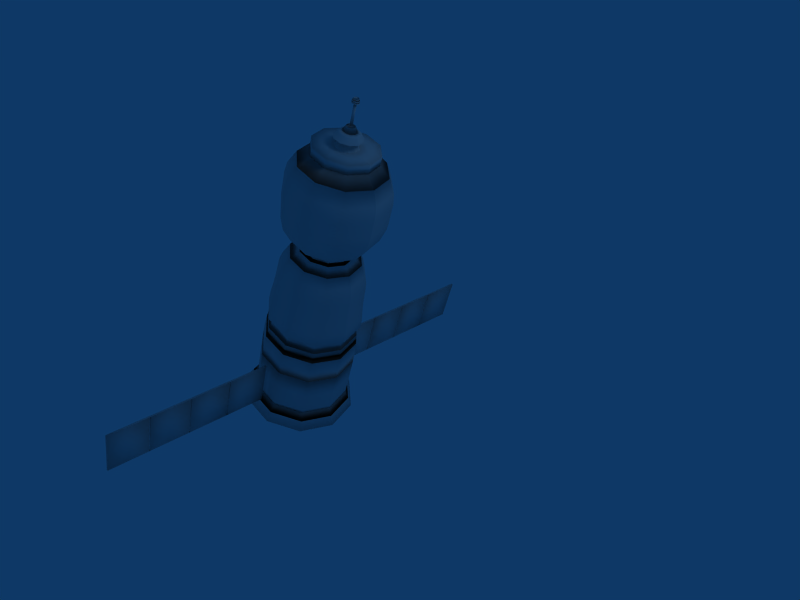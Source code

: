 # Source: soyuztma.blend  (saved by Blender 2.46.0; exported with 4.5.12 LTS)
import bpy
from mathutils import Matrix  # noqa: F401  (used for matrix-valued properties, if any)

bpy.ops.wm.read_factory_settings(use_empty=True)
scene = bpy.context.scene
scene.name = 'Scene'

# ---- collections
col_collection_1 = bpy.data.collections.new('Collection 1'); scene.collection.children.link(col_collection_1)

# ---- materials (node trees are filled in below, after node groups)
mat_material = bpy.data.materials.new('Material')
mat_material.alpha_threshold = 0.0
mat_material.roughness = 0.5
mat_material.line_color = (0.0, 0.0, 0.0, 1.0)

# ---- material node trees

# ---- world
world_world = bpy.data.worlds.new('World'); scene.world = world_world
world_world.color = (0.05656, 0.2208, 0.4)
world_world.use_sun_shadow = False
world_world.sun_shadow_jitter_overblur = 0.0
world_world.cycles.sampling_method = 'MANUAL'
world_world.cycles.sample_map_resolution = 256

# ---- cameras
cam_camera = bpy.data.cameras.new('Camera')
cam_camera.passepartout_alpha = 0.2
cam_camera.clip_end = 100.0
cam_camera.lens = 35.0
cam_camera.ortho_scale = 7.314
cam_camera.show_passepartout = False
cam_camera.show_safe_areas = True
cam_camera.dof.focus_distance = 0.0
cam_camera.dof.aperture_fstop = 128.0

# ---- lights
light_spot = bpy.data.lights.new('Spot', 'POINT')
light_spot.transmission_factor = 0.0
light_spot.cutoff_distance = 30.0
light_spot.energy = 100.0
light_spot.shadow_buffer_clip_start = 1.001
light_spot.shadow_soft_size = 1.0
light_spot.shadow_maximum_resolution = 0.006
light_spot.use_absolute_resolution = True
light_spot.cycles.use_multiple_importance_sampling = False

# ---- meshes
me_plane_002 = bpy.data.meshes.new('Plane.002')
me_plane_002.from_pydata([(-8.695, -4.39, -0.02002), (-8.695, -6.39, -0.02002), (-10.7, -6.39, -0.02002), (-10.7, -4.39, -0.02002), (-8.642, -4.39, -0.02002), (-8.642, -6.39, -0.02002), (-6.642, -6.39, -0.02002), (-6.642, -4.39, -0.02002), (-4.588, -4.39, -0.02002), (-4.588, -6.39, -0.02002), (-6.588, -6.39, -0.02002), (-6.588, -4.39, -0.02002), (-4.535, -4.39, -0.02002), (-4.535, -6.39, -0.02002), (-2.535, -6.39, -0.02002), (-2.535, -4.39, -0.02002), (-9.695, -6.39, -0.02002), (-8.695, -5.39, -0.02002), (-9.695, -4.39, -0.02002), (-10.7, -5.39, -0.02002), (-8.642, -5.39, -0.02002), (-7.642, -4.39, -0.02002), (-6.642, -5.39, -0.02002), (-7.642, -6.39, -0.02002), (-5.588, -6.39, -0.02002), (-4.588, -5.39, -0.02002), (-5.588, -4.39, -0.02002), (-6.588, -5.39, -0.02002), (-4.535, -5.39, -0.02002), (-3.535, -4.39, -0.02002), (-2.535, -5.39, -0.02002), (-3.535, -6.39, -0.02002), (-9.695, -5.39, -0.02002), (-7.642, -5.39, -0.02002), (-5.588, -5.39, -0.02002), (-3.535, -5.39, -0.02002), (-3.535, -5.39, 0.04835), (-5.588, -5.39, 0.04835), (-7.642, -5.39, 0.04835), (-9.695, -5.39, 0.04835), (-3.535, -6.39, 0.04835), (-2.535, -5.39, 0.04835), (-3.535, -4.39, 0.04835), (-4.535, -5.39, 0.04835), (-6.588, -5.39, 0.04835), (-5.588, -4.39, 0.04835), (-4.588, -5.39, 0.04835), (-5.588, -6.39, 0.04835), (-7.642, -6.39, 0.04835), (-6.642, -5.39, 0.04835), (-7.642, -4.39, 0.04835), (-8.642, -5.39, 0.04835), (-10.7, -5.39, 0.04835), (-9.695, -4.39, 0.04835), (-8.695, -5.39, 0.04835), (-9.695, -6.39, 0.04835), (-2.535, -4.39, 0.04835), (-2.535, -6.39, 0.04835), (-4.535, -6.39, 0.04835), (-4.535, -4.39, 0.04835), (-6.588, -4.39, 0.04835), (-6.588, -6.39, 0.04835), (-4.588, -6.39, 0.04835), (-4.588, -4.39, 0.04835), (-6.642, -4.39, 0.04835), (-6.642, -6.39, 0.04835), (-8.642, -6.39, 0.04835), (-8.642, -4.39, 0.04835), (-10.7, -4.39, 0.04835), (-10.7, -6.39, 0.04835), (-8.695, -6.39, 0.04835), (-8.695, -4.39, 0.04835), (4.535, -4.421, 0.04635), (4.535, -6.421, 0.04635), (2.535, -6.421, 0.04635), (2.535, -4.421, 0.04635), (4.588, -4.421, 0.04635), (4.588, -6.421, 0.04635), (6.588, -6.421, 0.04635), (6.588, -4.421, 0.04635), (8.642, -4.421, 0.04635), (8.642, -6.421, 0.04635), (6.642, -6.421, 0.04635), (6.642, -4.421, 0.04635), (8.695, -4.421, 0.04635), (8.695, -6.421, 0.04635), (10.7, -6.421, 0.04635), (10.7, -4.421, 0.04635), (3.535, -6.421, 0.04635), (4.535, -5.421, 0.04635), (3.535, -4.421, 0.04635), (2.535, -5.421, 0.04635), (4.588, -5.421, 0.04635), (5.588, -4.421, 0.04635), (6.588, -5.421, 0.04635), (5.588, -6.421, 0.04635), (7.642, -6.421, 0.04635), (8.642, -5.421, 0.04635), (7.642, -4.421, 0.04635), (6.642, -5.421, 0.04635), (8.695, -5.421, 0.04635), (9.695, -4.421, 0.04635), (10.7, -5.421, 0.04635), (9.695, -6.421, 0.04635), (3.535, -5.421, 0.04635), (5.588, -5.421, 0.04635), (7.642, -5.421, 0.04635), (9.695, -5.421, 0.04635), (9.695, -5.421, -0.02202), (7.642, -5.421, -0.02202), (5.588, -5.421, -0.02202), (3.535, -5.421, -0.02202), (9.695, -6.421, -0.02202), (10.7, -5.421, -0.02202), (9.695, -4.421, -0.02202), (8.695, -5.421, -0.02202), (6.642, -5.421, -0.02202), (7.642, -4.421, -0.02202), (8.642, -5.421, -0.02202), (7.642, -6.421, -0.02202), (5.588, -6.421, -0.02202), (6.588, -5.421, -0.02202), (5.588, -4.421, -0.02202), (4.588, -5.421, -0.02202), (2.535, -5.421, -0.02202), (3.535, -4.421, -0.02202), (4.535, -5.421, -0.02202), (3.535, -6.421, -0.02202), (10.7, -4.421, -0.02202), (10.7, -6.421, -0.02202), (8.695, -6.421, -0.02202), (8.695, -4.421, -0.02202), (6.642, -4.421, -0.02202), (6.642, -6.421, -0.02202), (8.642, -6.421, -0.02202), (8.642, -4.421, -0.02202), (6.588, -4.421, -0.02202), (6.588, -6.421, -0.02202), (4.588, -6.421, -0.02202), (4.588, -4.421, -0.02202), (2.535, -4.421, -0.02202), (2.535, -6.421, -0.02202), (4.535, -6.421, -0.02202), (4.535, -4.421, -0.02202), (-0.01386, 5.754, -0.565), (-0.01386, 5.754, -0.1339), (-0.01325, 7.246, -0.09376), (-0.01324, 7.272, 0.0008885), (-0.01332, 7.067, -0.05084), (-0.01367, 6.211, -0.1665), (-0.0133, 7.127, -0.1419), (-0.01375, 6.025, -0.275), (-0.01366, 6.241, -0.05383), (-0.01327, 7.184, -0.1273), (-0.01332, 7.067, -0.1407), (-0.01377, 5.961, -0.4115), (-0.01388, 5.703, -0.1339), (-0.01403, 5.325, -0.5718), (-0.4168, 5.325, -0.4624), (-0.1087, 5.703, -0.1082), (-0.3038, 5.961, -0.3328), (-0.1129, 7.067, -0.1137), (-0.1034, 7.184, -0.1028), (-0.05214, 6.241, -0.04338), (-0.2078, 6.025, -0.2223), (-0.1137, 7.127, -0.1147), (-0.1314, 6.211, -0.1346), (-0.0497, 7.067, -0.04096), (-0.01324, 7.272, 0.0008885), (-0.07981, 7.246, -0.07569), (-0.1086, 5.755, -0.1082), (-0.4118, 5.755, -0.4569), (-0.6578, 5.755, -0.174), (-0.1672, 5.755, -0.04076), (-0.121, 7.246, -0.02836), (-0.01324, 7.272, 0.000888), (-0.07219, 7.067, -0.0151), (-0.2042, 6.211, -0.05085), (-0.1758, 7.127, -0.04325), (-0.3277, 6.025, -0.08437), (-0.07592, 6.241, -0.01602), (-0.1592, 7.184, -0.03873), (-0.1744, 7.067, -0.04286), (-0.4831, 5.961, -0.1266), (-0.1672, 5.703, -0.04076), (-0.6657, 5.325, -0.1761), (-0.6657, 5.325, 0.1779), (-0.1672, 5.703, 0.04254), (-0.4831, 5.961, 0.1283), (-0.1744, 7.067, 0.04464), (-0.1592, 7.184, 0.04051), (-0.07592, 6.241, 0.0178), (-0.3277, 6.025, 0.08615), (-0.1758, 7.127, 0.04502), (-0.2042, 6.211, 0.05262), (-0.07219, 7.067, 0.01687), (-0.01324, 7.272, 0.000888), (-0.121, 7.246, 0.03014), (-0.1672, 5.755, 0.04254), (-0.6578, 5.755, 0.1757), (-0.4118, 5.755, 0.4587), (-0.1086, 5.755, 0.1099), (-0.07981, 7.246, 0.07746), (-0.01324, 7.272, 0.000888), (-0.0497, 7.067, 0.04274), (-0.1314, 6.211, 0.1363), (-0.1137, 7.127, 0.1164), (-0.2078, 6.025, 0.2241), (-0.05214, 6.241, 0.04515), (-0.1034, 7.184, 0.1046), (-0.1129, 7.067, 0.1154), (-0.3038, 5.961, 0.3346), (-0.1087, 5.703, 0.1099), (-0.4168, 5.325, 0.4642), (-0.01403, 5.325, 0.5736), (-0.01388, 5.703, 0.1357), (-0.01377, 5.961, 0.4133), (-0.01332, 7.067, 0.1425), (-0.01327, 7.184, 0.1291), (-0.01366, 6.241, 0.05561), (-0.01375, 6.025, 0.2768), (-0.0133, 7.127, 0.1437), (-0.01367, 6.211, 0.1683), (-0.01332, 7.067, 0.05262), (-0.01324, 7.272, 0.000888), (-0.01325, 7.246, 0.09554), (-0.01386, 5.754, 0.1357), (-0.01386, 5.754, 0.5667), (0.3841, 5.754, 0.4587), (0.08093, 5.754, 0.1099), (0.05332, 7.246, 0.07746), (-0.01324, 7.272, 0.000888), (0.02306, 7.067, 0.04274), (0.1041, 6.21, 0.1363), (0.08714, 7.127, 0.1164), (0.1803, 6.025, 0.2241), (0.02482, 6.241, 0.04516), (0.0769, 7.184, 0.1046), (0.08625, 7.067, 0.1154), (0.2763, 5.961, 0.3346), (0.08091, 5.703, 0.1099), (0.3887, 5.325, 0.4642), (0.6377, 5.325, 0.1779), (0.1395, 5.703, 0.04254), (0.4556, 5.961, 0.1283), (0.1478, 7.067, 0.04464), (0.1326, 7.184, 0.04051), (0.0486, 6.241, 0.0178), (0.3002, 6.025, 0.08615), (0.1492, 7.127, 0.04502), (0.1768, 6.21, 0.05262), (0.04554, 7.067, 0.01687), (-0.01324, 7.272, 0.0008885), (0.09446, 7.246, 0.03014), (0.1395, 5.754, 0.04254), (0.63, 5.754, 0.1757), (0.63, 5.754, -0.174), (0.1395, 5.754, -0.04076), (0.09446, 7.246, -0.02836), (-0.01324, 7.272, 0.0008885), (0.04554, 7.067, -0.0151), (0.1768, 6.21, -0.05085), (0.1492, 7.127, -0.04325), (0.3002, 6.025, -0.08437), (0.04861, 6.241, -0.01602), (0.1326, 7.184, -0.03873), (0.1478, 7.067, -0.04286), (0.4556, 5.961, -0.1266), (0.1395, 5.703, -0.04076), (0.6377, 5.325, -0.1761), (0.3887, 5.325, -0.4624), (0.08091, 5.703, -0.1082), (0.2763, 5.961, -0.3328), (0.08625, 7.067, -0.1137), (0.0769, 7.184, -0.1028), (0.02482, 6.241, -0.04338), (0.1803, 6.025, -0.2223), (0.08714, 7.127, -0.1147), (0.1041, 6.21, -0.1346), (0.02306, 7.067, -0.04096), (-0.01324, 7.272, 0.0008889), (0.05332, 7.246, -0.07569), (0.08093, 5.754, -0.1082), (0.3841, 5.754, -0.4569), (-0.01386, 5.754, -0.565), (-0.01386, 5.754, -0.1339), (-0.01325, 7.246, -0.09376), (-0.01324, 7.272, 0.0008885), (-0.01332, 7.067, -0.05084), (-0.01367, 6.211, -0.1665), (-0.0133, 7.127, -0.1419), (-0.01375, 6.025, -0.275), (-0.01366, 6.241, -0.05383), (-0.01327, 7.184, -0.1273), (-0.01332, 7.067, -0.1407), (-0.01377, 5.961, -0.4115), (-0.01388, 5.703, -0.1339), (-0.01403, 5.325, -0.5718), (-0.0141, -2.889, -1.884), (-0.01429, -3.364, -1.945), (-0.0145, -3.873, -1.991), (-0.01471, -4.399, -2.0), (-0.01508, -5.297, -2.003), (-0.01543, -6.157, -2.0), (-0.01549, -6.306, -1.991), (-0.01562, -6.64, -2.183), (-0.01579, -7.04, -2.387), (-0.01579, -7.05, -2.162), (-0.01582, -7.133, -2.154), (-0.01588, -7.268, -1.954), (-0.01588, -7.272, 1.192e-07), (-0.01392, -2.444, 1.192e-07), (-0.01391, -2.435, -0.5727), (-0.01392, -2.444, -1.074), (-0.01391, -2.44, -1.723), (-1.225, -2.44, -1.394), (-0.7694, -2.444, -0.869), (-0.4167, -2.435, -0.4633), (-1.39, -7.267, -1.581), (-1.531, -7.133, -1.743), (-1.536, -7.05, -1.749), (-1.694, -7.039, -1.931), (-1.551, -6.64, -1.766), (-1.415, -6.306, -1.61), (-1.422, -6.156, -1.618), (-1.424, -5.296, -1.621), (-1.421, -4.398, -1.618), (-1.414, -3.873, -1.61), (-1.382, -3.363, -1.573), (-1.339, -2.888, -1.524), (-2.158, -2.888, -0.5823), (-2.227, -3.363, -0.6009), (-2.28, -3.873, -0.6151), (-2.29, -4.398, -0.618), (-2.295, -5.296, -0.6191), (-2.291, -6.156, -0.618), (-2.281, -6.306, -0.6151), (-2.5, -6.64, -0.6747), (-2.732, -7.039, -0.7375), (-2.476, -7.049, -0.6681), (-2.467, -7.133, -0.6656), (-2.239, -7.267, -0.6037), (-0.6656, -2.435, -0.177), (-1.236, -2.444, -0.3319), (-1.974, -2.44, -0.5323), (-1.974, -2.44, 0.5323), (-1.236, -2.444, 0.3319), (-0.6656, -2.435, 0.177), (-2.239, -7.267, 0.6037), (-2.467, -7.133, 0.6656), (-2.476, -7.049, 0.6681), (-2.732, -7.039, 0.7375), (-2.5, -6.64, 0.6747), (-2.281, -6.306, 0.6151), (-2.291, -6.156, 0.6179), (-2.295, -5.296, 0.6191), (-2.29, -4.398, 0.6179), (-2.28, -3.873, 0.6151), (-2.227, -3.363, 0.6009), (-2.158, -2.888, 0.5823), (-1.339, -2.888, 1.524), (-1.382, -3.363, 1.573), (-1.414, -3.873, 1.61), (-1.421, -4.398, 1.618), (-1.424, -5.296, 1.621), (-1.422, -6.156, 1.618), (-1.415, -6.306, 1.61), (-1.551, -6.64, 1.766), (-1.694, -7.039, 1.931), (-1.536, -7.05, 1.749), (-1.531, -7.133, 1.743), (-1.39, -7.267, 1.581), (-0.4167, -2.435, 0.4633), (-0.7694, -2.444, 0.869), (-1.225, -2.44, 1.394), (-0.01393, -2.44, 1.723), (-0.01393, -2.444, 1.074), (-0.01392, -2.435, 0.5727), (-0.01589, -7.268, 1.954), (-0.01583, -7.133, 2.154), (-0.0158, -7.05, 2.162), (-0.0158, -7.04, 2.387), (-0.01563, -6.64, 2.183), (-0.0155, -6.306, 1.991), (-0.01544, -6.157, 2.0), (-0.01509, -5.297, 2.003), (-0.01472, -4.399, 2.0), (-0.01451, -3.873, 1.991), (-0.0143, -3.364, 1.945), (-0.01411, -2.889, 1.884), (1.311, -2.889, 1.524), (1.353, -3.364, 1.573), (1.385, -3.874, 1.61), (1.392, -4.399, 1.618), (1.394, -5.297, 1.621), (1.391, -6.157, 1.618), (1.384, -6.307, 1.61), (1.52, -6.641, 1.766), (1.663, -7.04, 1.931), (1.505, -7.05, 1.749), (1.499, -7.134, 1.743), (1.358, -7.268, 1.581), (0.3889, -2.435, 0.4633), (0.7415, -2.445, 0.869), (1.198, -2.44, 1.394), (1.946, -2.441, 0.5323), (1.208, -2.445, 0.3319), (0.6378, -2.435, 0.177), (2.207, -7.269, 0.6037), (2.435, -7.134, 0.6656), (2.445, -7.051, 0.6681), (2.7, -7.041, 0.7375), (2.469, -6.641, 0.6747), (2.25, -6.307, 0.6151), (2.26, -6.157, 0.618), (2.265, -5.297, 0.6191), (2.261, -4.4, 0.618), (2.251, -3.874, 0.6151), (2.199, -3.364, 0.6009), (2.13, -2.889, 0.5823), (2.13, -2.889, -0.5823), (2.199, -3.364, -0.6009), (2.251, -3.874, -0.6151), (2.261, -4.4, -0.6179), (2.265, -5.297, -0.6191), (2.26, -6.157, -0.6179), (2.25, -6.307, -0.6151), (2.469, -6.641, -0.6747), (2.7, -7.041, -0.7375), (2.445, -7.051, -0.6681), (2.435, -7.134, -0.6656), (2.207, -7.269, -0.6037), (0.6378, -2.435, -0.177), (1.208, -2.445, -0.3319), (1.946, -2.441, -0.5323), (1.198, -2.44, -1.394), (0.7415, -2.445, -0.869), (0.3889, -2.435, -0.4633), (1.358, -7.268, -1.581), (1.499, -7.134, -1.743), (1.505, -7.05, -1.749), (1.663, -7.04, -1.931), (1.52, -6.641, -1.766), (1.384, -6.307, -1.61), (1.391, -6.157, -1.618), (1.394, -5.297, -1.621), (1.392, -4.399, -1.618), (1.385, -3.874, -1.61), (1.353, -3.364, -1.573), (1.311, -2.889, -1.524), (-0.0141, -2.889, -1.884), (-0.01429, -3.364, -1.945), (-0.0145, -3.873, -1.991), (-0.01471, -4.399, -2.0), (-0.01508, -5.297, -2.003), (-0.01543, -6.157, -2.0), (-0.01549, -6.306, -1.991), (-0.01562, -6.64, -2.183), (-0.01579, -7.04, -2.387), (-0.01579, -7.05, -2.162), (-0.01582, -7.133, -2.154), (-0.01588, -7.268, -1.954), (-0.01391, -2.435, -0.5727), (-0.01392, -2.444, -1.074), (-0.01391, -2.44, -1.723), (-0.01325, 0.6396, -1.445), (-0.01343, 0.2132, -1.662), (-0.01357, -0.1401, -1.773), (-0.0137, -0.4683, -1.8), (-0.01396, -1.1, -1.837), (-0.01414, -1.55, -1.883), (-0.0143, -1.944, -1.94), (-0.01448, -2.381, -1.963), (-0.01457, -2.591, -1.745), (-0.01462, -2.724, -1.168), (-0.01465, -2.801, -0.681), (-0.01466, -2.812, -0.2689), (-0.01466, -2.816, -0.002487), (-0.013, 1.281, -0.002487), (-0.01299, 1.293, -0.8358), (-0.01307, 1.083, -0.8644), (-0.01314, 0.923, -1.102), (-0.7861, 0.9232, -0.8917), (-0.6192, 1.083, -0.6998), (-0.599, 1.293, -0.6766), (-0.202, -2.812, -0.218), (-0.4918, -2.801, -0.5514), (-0.8345, -2.724, -0.9456), (-1.24, -2.59, -1.413), (-1.393, -2.38, -1.588), (-1.377, -1.944, -1.57), (-1.337, -1.549, -1.524), (-1.304, -1.1, -1.487), (-1.278, -0.4679, -1.457), (-1.259, -0.1398, -1.435), (-1.181, 0.2135, -1.345), (-1.028, 0.6399, -1.17), (-1.655, 0.6401, -0.4483), (-1.902, 0.2137, -0.5154), (-2.028, -0.1396, -0.5496), (-2.059, -0.4677, -0.5579), (-2.102, -1.1, -0.5695), (-2.154, -1.549, -0.5837), (-2.219, -1.944, -0.6011), (-2.245, -2.38, -0.6082), (-1.998, -2.59, -0.5411), (-1.341, -2.724, -0.3627), (-0.7867, -2.801, -0.2121), (-0.3178, -2.812, -0.08482), (-0.9612, 1.293, -0.26), (-0.9938, 1.083, -0.2688), (-1.264, 0.9233, -0.3421), (-1.264, 0.9233, 0.3371), (-0.9938, 1.083, 0.2638), (-0.9612, 1.293, 0.255), (-0.3178, -2.812, 0.07984), (-0.7867, -2.801, 0.2072), (-1.341, -2.724, 0.3578), (-1.998, -2.59, 0.5361), (-2.245, -2.38, 0.6032), (-2.219, -1.944, 0.5961), (-2.154, -1.549, 0.5787), (-2.102, -1.1, 0.5645), (-2.059, -0.4677, 0.5529), (-2.028, -0.1396, 0.5446), (-1.902, 0.2137, 0.5105), (-1.655, 0.6401, 0.4434), (-1.028, 0.6399, 1.165), (-1.181, 0.2135, 1.34), (-1.259, -0.1398, 1.43), (-1.278, -0.4679, 1.452), (-1.304, -1.1, 1.482), (-1.337, -1.549, 1.519), (-1.377, -1.944, 1.565), (-1.393, -2.38, 1.583), (-1.24, -2.59, 1.408), (-0.8345, -2.724, 0.9406), (-0.4918, -2.801, 0.5464), (-0.202, -2.812, 0.2131), (-0.599, 1.293, 0.6717), (-0.6192, 1.083, 0.6948), (-0.7861, 0.9232, 0.8867), (-0.01314, 0.923, 1.097), (-0.01308, 1.083, 0.8594), (-0.01299, 1.293, 0.8308), (-0.01466, -2.812, 0.2639), (-0.01466, -2.801, 0.676), (-0.01463, -2.724, 1.163), (-0.01458, -2.591, 1.74), (-0.01449, -2.381, 1.958), (-0.01431, -1.944, 1.935), (-0.01415, -1.55, 1.878), (-0.01397, -1.1, 1.832), (-0.01371, -0.4683, 1.795), (-0.01358, -0.1401, 1.768), (-0.01343, 0.2132, 1.657), (-0.01326, 0.6396, 1.44), (1.001, 0.6393, 1.165), (1.154, 0.2129, 1.34), (1.231, -0.1405, 1.43), (1.25, -0.4686, 1.452), (1.276, -1.101, 1.482), (1.309, -1.55, 1.519), (1.348, -1.945, 1.565), (1.364, -2.381, 1.583), (1.211, -2.591, 1.408), (0.8052, -2.725, 0.9406), (0.4625, -2.801, 0.5464), (0.1727, -2.812, 0.2131), (0.573, 1.293, 0.6717), (0.5931, 1.083, 0.6948), (0.7598, 0.9227, 0.8867), (1.238, 0.9226, 0.3371), (0.9677, 1.083, 0.2638), (0.9352, 1.293, 0.255), (0.2885, -2.812, 0.07985), (0.7574, -2.802, 0.2072), (1.312, -2.725, 0.3578), (1.969, -2.591, 0.5361), (2.216, -2.381, 0.6032), (2.19, -1.945, 0.5961), (2.126, -1.55, 0.5787), (2.074, -1.101, 0.5645), (2.032, -0.4688, 0.5529), (2.001, -0.1407, 0.5446), (1.875, 0.2127, 0.5105), (1.629, 0.6391, 0.4434), (1.629, 0.6391, -0.4483), (1.875, 0.2127, -0.5154), (2.001, -0.1407, -0.5496), (2.032, -0.4688, -0.5579), (2.074, -1.101, -0.5695), (2.126, -1.55, -0.5837), (2.19, -1.945, -0.6011), (2.216, -2.381, -0.6082), (1.969, -2.591, -0.5411), (1.312, -2.725, -0.3627), (0.7574, -2.802, -0.2121), (0.2885, -2.812, -0.08482), (0.9352, 1.293, -0.26), (0.9677, 1.083, -0.2688), (1.238, 0.9226, -0.3421), (0.7598, 0.9227, -0.8917), (0.5931, 1.083, -0.6998), (0.5731, 1.293, -0.6766), (0.1727, -2.812, -0.218), (0.4625, -2.801, -0.5514), (0.8052, -2.725, -0.9456), (1.211, -2.591, -1.413), (1.364, -2.381, -1.588), (1.348, -1.945, -1.57), (1.309, -1.55, -1.524), (1.276, -1.101, -1.487), (1.25, -0.4686, -1.457), (1.231, -0.1405, -1.435), (1.154, 0.2129, -1.345), (1.001, 0.6393, -1.17), (-0.01325, 0.6396, -1.445), (-0.01343, 0.2132, -1.662), (-0.01357, -0.1401, -1.773), (-0.0137, -0.4683, -1.8), (-0.01396, -1.1, -1.837), (-0.01414, -1.55, -1.883), (-0.0143, -1.944, -1.94), (-0.01448, -2.381, -1.963), (-0.01457, -2.591, -1.745), (-0.01462, -2.724, -1.168), (-0.01465, -2.801, -0.681), (-0.01466, -2.812, -0.2689), (-0.01299, 1.293, -0.8358), (-0.01307, 1.083, -0.8644), (-0.01314, 0.923, -1.102), (-0.01161, 4.665, -1.696), (-0.01183, 4.121, -1.975), (-0.01202, 3.665, -2.046), (-0.0121, 3.466, -2.038), (-0.01236, 2.834, -2.044), (-0.01247, 2.563, -2.025), (-0.01269, 2.002, -1.871), (-0.01291, 1.485, -1.526), (-0.01306, 1.117, -1.025), (-0.01309, 1.04, -0.9304), (-0.01318, 0.807, -0.936), (-0.01318, 0.8095, -0.465), (-0.01318, 0.8107, 0.01273), (-0.01131, 5.419, 0.01273), (-0.0113, 5.424, -0.5941), (-0.01131, 5.415, -1.272), (-0.01146, 5.044, -1.271), (-0.9143, 5.044, -1.026), (-0.915, 5.415, -1.027), (-0.4381, 5.424, -0.4782), (-0.3491, 0.8096, -0.3737), (-0.6804, 0.8072, -0.7548), (-0.6764, 1.04, -0.7503), (-0.7426, 1.117, -0.8265), (-1.095, 1.485, -1.232), (-1.338, 2.003, -1.511), (-1.446, 2.563, -1.636), (-1.459, 2.834, -1.651), (-1.454, 3.467, -1.646), (-1.46, 3.666, -1.653), (-1.41, 4.121, -1.595), (-1.213, 4.665, -1.369), (-1.956, 4.666, -0.5152), (-2.274, 4.121, -0.6015), (-2.354, 3.666, -0.6234), (-2.345, 3.467, -0.6209), (-2.353, 2.834, -0.6228), (-2.331, 2.563, -0.617), (-2.156, 2.003, -0.5694), (-1.764, 1.485, -0.4627), (-1.193, 1.117, -0.3078), (-1.086, 1.04, -0.2787), (-1.093, 0.8073, -0.2805), (-0.5568, 0.8097, -0.1349), (-0.7019, 5.424, -0.1748), (-1.474, 5.415, -0.3844), (-1.472, 5.044, -0.384), (-1.472, 5.044, 0.4094), (-1.474, 5.415, 0.4098), (-0.7019, 5.424, 0.2003), (-0.5568, 0.8097, 0.1603), (-1.093, 0.8073, 0.3059), (-1.086, 1.04, 0.3042), (-1.193, 1.117, 0.3333), (-1.764, 1.485, 0.4882), (-2.156, 2.003, 0.5949), (-2.331, 2.563, 0.6425), (-2.353, 2.834, 0.6483), (-2.345, 3.467, 0.6463), (-2.354, 3.666, 0.6489), (-2.274, 4.121, 0.627), (-1.956, 4.666, 0.5406), (-1.213, 4.665, 1.395), (-1.41, 4.121, 1.621), (-1.46, 3.666, 1.678), (-1.454, 3.467, 1.672), (-1.459, 2.834, 1.677), (-1.446, 2.563, 1.661), (-1.338, 2.003, 1.537), (-1.095, 1.485, 1.257), (-0.7426, 1.117, 0.8519), (-0.6764, 1.04, 0.7758), (-0.6804, 0.8072, 0.7803), (-0.3491, 0.8096, 0.3992), (-0.4381, 5.424, 0.5037), (-0.915, 5.415, 1.052), (-0.9143, 5.044, 1.051), (-0.01146, 5.044, 1.296), (-0.01131, 5.415, 1.298), (-0.01131, 5.424, 0.6196), (-0.01319, 0.8095, 0.4904), (-0.01319, 0.807, 0.9615), (-0.01309, 1.04, 0.9559), (-0.01306, 1.117, 1.05), (-0.01291, 1.485, 1.551), (-0.0127, 2.002, 1.897), (-0.01247, 2.563, 2.051), (-0.01236, 2.834, 2.069), (-0.01211, 3.466, 2.063), (-0.01203, 3.665, 2.071), (-0.01184, 4.121, 2.0), (-0.01162, 4.665, 1.721), (1.19, 4.665, 1.395), (1.386, 4.12, 1.621), (1.436, 3.665, 1.678), (1.43, 3.466, 1.672), (1.434, 2.833, 1.677), (1.421, 2.562, 1.661), (1.312, 2.002, 1.537), (1.069, 1.484, 1.257), (0.7165, 1.116, 0.8519), (0.6502, 1.039, 0.7758), (0.654, 0.8068, 0.7803), (0.3228, 0.8095, 0.3992), (0.4155, 5.424, 0.5037), (0.8924, 5.415, 1.052), (0.8913, 5.044, 1.051), (1.449, 5.043, 0.4094), (1.451, 5.415, 0.4098), (0.6792, 5.423, 0.2003), (0.5304, 0.8094, 0.1604), (1.066, 0.8067, 0.3059), (1.06, 1.039, 0.3042), (1.167, 1.116, 0.3333), (1.738, 1.484, 0.4882), (2.131, 2.002, 0.5949), (2.307, 2.562, 0.6425), (2.328, 2.833, 0.6483), (2.321, 3.465, 0.6463), (2.33, 3.665, 0.6489), (2.25, 4.12, 0.627), (1.932, 4.664, 0.5406), (1.932, 4.664, -0.5152), (2.25, 4.12, -0.6015), (2.33, 3.665, -0.6234), (2.321, 3.465, -0.6209), (2.328, 2.833, -0.6228), (2.307, 2.562, -0.617), (2.131, 2.002, -0.5694), (1.738, 1.484, -0.4627), (1.167, 1.116, -0.3078), (1.06, 1.039, -0.2787), (1.066, 0.8067, -0.2804), (0.5304, 0.8094, -0.1349), (0.6792, 5.423, -0.1748), (1.451, 5.415, -0.3844), (1.449, 5.043, -0.384), (0.8913, 5.044, -1.026), (0.8924, 5.415, -1.027), (0.4155, 5.424, -0.4782), (0.3228, 0.8095, -0.3737), (0.6541, 0.8068, -0.7548), (0.6502, 1.039, -0.7503), (0.7165, 1.116, -0.8265), (1.069, 1.484, -1.232), (1.312, 2.002, -1.511), (1.421, 2.562, -1.636), (1.434, 2.833, -1.651), (1.43, 3.466, -1.646), (1.436, 3.665, -1.653), (1.386, 4.12, -1.595), (1.19, 4.665, -1.369), (-0.01161, 4.665, -1.696), (-0.01183, 4.121, -1.975), (-0.01202, 3.665, -2.046), (-0.0121, 3.466, -2.038), (-0.01236, 2.834, -2.044), (-0.01247, 2.563, -2.025), (-0.01269, 2.002, -1.871), (-0.0129, 1.485, -1.526), (-0.01306, 1.117, -1.025), (-0.01309, 1.04, -0.9304), (-0.01318, 0.807, -0.936), (-0.01318, 0.8095, -0.465), (-0.0113, 5.424, -0.5941), (-0.01131, 5.415, -1.272), (-0.01146, 5.044, -1.271)], [], [(18, 3, 19, 32), (0, 18, 32, 17), (32, 19, 2, 16), (17, 32, 16, 1), (21, 4, 20, 33), (7, 21, 33, 22), (33, 20, 5, 23), (22, 33, 23, 6), (26, 11, 27, 34), (8, 26, 34, 25), (34, 27, 10, 24), (25, 34, 24, 9), (29, 12, 28, 35), (15, 29, 35, 30), (35, 28, 13, 31), (30, 35, 31, 14), (14, 31, 40, 57), (31, 13, 58, 40), (15, 30, 41, 56), (30, 14, 57, 41), (29, 15, 56, 42), (12, 29, 42, 59), (28, 12, 59, 43), (13, 28, 43, 58), (27, 11, 60, 44), (10, 27, 44, 61), (11, 26, 45, 60), (26, 8, 63, 45), (8, 25, 46, 63), (25, 9, 62, 46), (24, 10, 61, 47), (9, 24, 47, 62), (6, 23, 48, 65), (23, 5, 66, 48), (7, 22, 49, 64), (22, 6, 65, 49), (21, 7, 64, 50), (4, 21, 50, 67), (5, 20, 51, 66), (20, 4, 67, 51), (19, 3, 68, 52), (2, 19, 52, 69), (3, 18, 53, 68), (18, 0, 71, 53), (17, 1, 70, 54), (0, 17, 54, 71), (16, 2, 69, 55), (1, 16, 55, 70), (52, 68, 53, 39), (39, 53, 71, 54), (69, 52, 39, 55), (55, 39, 54, 70), (51, 67, 50, 38), (38, 50, 64, 49), (66, 51, 38, 48), (48, 38, 49, 65), (44, 60, 45, 37), (37, 45, 63, 46), (61, 44, 37, 47), (47, 37, 46, 62), (43, 59, 42, 36), (36, 42, 56, 41), (58, 43, 36, 40), (40, 36, 41, 57), (1, 70, 66, 5), (17, 20, 51, 54), (0, 4, 67, 71), (7, 11, 60, 64), (22, 27, 44, 49), (6, 10, 61, 65), (9, 13, 58, 62), (25, 28, 43, 46), (8, 12, 59, 63), (135, 131, 84, 80), (118, 115, 100, 97), (134, 130, 85, 81), (137, 133, 82, 78), (121, 116, 99, 94), (136, 132, 83, 79), (143, 139, 76, 72), (126, 123, 92, 89), (142, 73, 77, 138), (103, 107, 102, 86), (85, 100, 107, 103), (107, 101, 87, 102), (100, 84, 101, 107), (96, 106, 97, 81), (82, 99, 106, 96), (106, 98, 80, 97), (99, 83, 98, 106), (95, 105, 94, 78), (77, 92, 105, 95), (105, 93, 79, 94), (92, 76, 93, 105), (88, 104, 89, 73), (74, 91, 104, 88), (104, 90, 72, 89), (91, 75, 90, 104), (142, 127, 88, 73), (127, 141, 74, 88), (143, 126, 89, 72), (126, 142, 73, 89), (125, 143, 72, 90), (140, 125, 90, 75), (141, 124, 91, 74), (124, 140, 75, 91), (123, 139, 76, 92), (138, 123, 92, 77), (139, 122, 93, 76), (122, 136, 79, 93), (121, 137, 78, 94), (136, 121, 94, 79), (120, 138, 77, 95), (137, 120, 95, 78), (134, 119, 96, 81), (119, 133, 82, 96), (118, 134, 81, 97), (135, 118, 97, 80), (117, 135, 80, 98), (132, 117, 98, 83), (133, 116, 99, 82), (116, 132, 83, 99), (130, 115, 100, 85), (115, 131, 84, 100), (131, 114, 101, 84), (114, 128, 87, 101), (113, 129, 86, 102), (128, 113, 102, 87), (112, 130, 85, 103), (129, 112, 103, 86), (113, 108, 112, 129), (108, 115, 130, 112), (128, 114, 108, 113), (114, 131, 115, 108), (118, 109, 119, 134), (109, 116, 133, 119), (135, 117, 109, 118), (117, 132, 116, 109), (121, 110, 120, 137), (110, 123, 138, 120), (136, 122, 110, 121), (122, 139, 123, 110), (126, 111, 127, 142), (111, 124, 141, 127), (143, 125, 111, 126), (125, 140, 124, 111), (157, 156, 159, 158), (156, 145, 170, 159), (151, 155, 160, 164), (155, 144, 171, 160), (154, 150, 165, 161), (154, 148, 167, 161), (153, 150, 165, 162), (153, 146, 169, 162), (152, 149, 166, 163), (152, 148, 167, 163), (151, 149, 166, 164), (147, 146, 169, 168), (145, 144, 171, 170), (170, 171, 172, 173), (168, 169, 174, 175), (164, 166, 177, 179), (163, 167, 176, 180), (163, 166, 177, 180), (162, 169, 174, 181), (162, 165, 178, 181), (161, 167, 176, 182), (161, 165, 178, 182), (160, 171, 172, 183), (164, 160, 183, 179), (159, 170, 173, 184), (158, 159, 184, 185), (185, 184, 187, 186), (184, 173, 198, 187), (179, 183, 188, 192), (183, 172, 199, 188), (182, 178, 193, 189), (182, 176, 195, 189), (181, 178, 193, 190), (181, 174, 197, 190), (180, 177, 194, 191), (180, 176, 195, 191), (179, 177, 194, 192), (175, 174, 197, 196), (173, 172, 199, 198), (198, 199, 200, 201), (196, 197, 202, 203), (192, 194, 205, 207), (191, 195, 204, 208), (191, 194, 205, 208), (190, 197, 202, 209), (190, 193, 206, 209), (189, 195, 204, 210), (189, 193, 206, 210), (188, 199, 200, 211), (192, 188, 211, 207), (187, 198, 201, 212), (186, 187, 212, 213), (213, 212, 215, 214), (212, 201, 226, 215), (207, 211, 216, 220), (211, 200, 227, 216), (210, 206, 221, 217), (210, 204, 223, 217), (209, 206, 221, 218), (209, 202, 225, 218), (208, 205, 222, 219), (208, 204, 223, 219), (207, 205, 222, 220), (203, 202, 225, 224), (201, 200, 227, 226), (226, 227, 228, 229), (224, 225, 230, 231), (220, 222, 233, 235), (219, 223, 232, 236), (219, 222, 233, 236), (218, 225, 230, 237), (218, 221, 234, 237), (217, 223, 232, 238), (217, 221, 234, 238), (216, 227, 228, 239), (220, 216, 239, 235), (215, 226, 229, 240), (214, 215, 240, 241), (241, 240, 243, 242), (240, 229, 254, 243), (235, 239, 244, 248), (239, 228, 255, 244), (238, 234, 249, 245), (238, 232, 251, 245), (237, 234, 249, 246), (237, 230, 253, 246), (236, 233, 250, 247), (236, 232, 251, 247), (235, 233, 250, 248), (231, 230, 253, 252), (229, 228, 255, 254), (254, 255, 256, 257), (252, 253, 258, 259), (248, 250, 261, 263), (247, 251, 260, 264), (247, 250, 261, 264), (246, 253, 258, 265), (246, 249, 262, 265), (245, 251, 260, 266), (245, 249, 262, 266), (244, 255, 256, 267), (248, 244, 267, 263), (243, 254, 257, 268), (242, 243, 268, 269), (269, 268, 271, 270), (268, 257, 282, 271), (263, 267, 272, 276), (267, 256, 283, 272), (266, 262, 277, 273), (266, 260, 279, 273), (265, 262, 277, 274), (265, 258, 281, 274), (264, 261, 278, 275), (264, 260, 279, 275), (263, 261, 278, 276), (259, 258, 281, 280), (257, 256, 283, 282), (282, 283, 284, 285), (280, 281, 286, 287), (276, 278, 289, 291), (275, 279, 288, 292), (275, 278, 289, 292), (274, 281, 286, 293), (274, 277, 290, 293), (273, 279, 288, 294), (273, 277, 290, 294), (272, 283, 284, 295), (276, 272, 295, 291), (271, 282, 285, 296), (270, 271, 296, 297), (314, 298, 329, 315), (314, 313, 316, 315), (313, 312, 317, 316), (312, 311, 317), (310, 309, 318), (309, 308, 319, 318), (308, 307, 320, 319), (307, 306, 321, 320), (306, 305, 322, 321), (304, 305, 322, 323), (304, 303, 324, 323), (303, 302, 325, 324), (302, 301, 326, 325), (300, 301, 326, 327), (299, 300, 327, 328), (299, 298, 329, 328), (328, 329, 330, 331), (328, 327, 332, 331), (327, 326, 333, 332), (325, 326, 333, 334), (324, 325, 334, 335), (323, 324, 335, 336), (323, 322, 337, 336), (321, 322, 337, 338), (320, 321, 338, 339), (319, 320, 339, 340), (318, 319, 340, 341), (310, 318, 341), (317, 311, 342), (316, 317, 342, 343), (315, 316, 343, 344), (315, 329, 330, 344), (344, 330, 359, 345), (344, 343, 346, 345), (343, 342, 347, 346), (342, 311, 347), (310, 341, 348), (341, 340, 349, 348), (340, 339, 350, 349), (339, 338, 351, 350), (338, 337, 352, 351), (336, 337, 352, 353), (336, 335, 354, 353), (335, 334, 355, 354), (334, 333, 356, 355), (332, 333, 356, 357), (331, 332, 357, 358), (331, 330, 359, 358), (358, 359, 360, 361), (358, 357, 362, 361), (357, 356, 363, 362), (355, 356, 363, 364), (354, 355, 364, 365), (353, 354, 365, 366), (353, 352, 367, 366), (351, 352, 367, 368), (350, 351, 368, 369), (349, 350, 369, 370), (348, 349, 370, 371), (310, 348, 371), (347, 311, 372), (346, 347, 372, 373), (345, 346, 373, 374), (345, 359, 360, 374), (374, 360, 389, 375), (374, 373, 376, 375), (373, 372, 377, 376), (372, 311, 377), (310, 371, 378), (371, 370, 379, 378), (370, 369, 380, 379), (369, 368, 381, 380), (368, 367, 382, 381), (366, 367, 382, 383), (366, 365, 384, 383), (365, 364, 385, 384), (364, 363, 386, 385), (362, 363, 386, 387), (361, 362, 387, 388), (361, 360, 389, 388), (388, 389, 390, 391), (388, 387, 392, 391), (387, 386, 393, 392), (385, 386, 393, 394), (384, 385, 394, 395), (383, 384, 395, 396), (383, 382, 397, 396), (381, 382, 397, 398), (380, 381, 398, 399), (379, 380, 399, 400), (378, 379, 400, 401), (310, 378, 401), (377, 311, 402), (376, 377, 402, 403), (375, 376, 403, 404), (375, 389, 390, 404), (404, 390, 419, 405), (404, 403, 406, 405), (403, 402, 407, 406), (402, 311, 407), (310, 401, 408), (401, 400, 409, 408), (400, 399, 410, 409), (399, 398, 411, 410), (398, 397, 412, 411), (396, 397, 412, 413), (396, 395, 414, 413), (395, 394, 415, 414), (394, 393, 416, 415), (392, 393, 416, 417), (391, 392, 417, 418), (391, 390, 419, 418), (418, 419, 420, 421), (418, 417, 422, 421), (417, 416, 423, 422), (415, 416, 423, 424), (414, 415, 424, 425), (413, 414, 425, 426), (413, 412, 427, 426), (411, 412, 427, 428), (410, 411, 428, 429), (409, 410, 429, 430), (408, 409, 430, 431), (310, 408, 431), (407, 311, 432), (406, 407, 432, 433), (405, 406, 433, 434), (405, 419, 420, 434), (434, 420, 449, 435), (434, 433, 436, 435), (433, 432, 437, 436), (432, 311, 437), (310, 431, 438), (431, 430, 439, 438), (430, 429, 440, 439), (429, 428, 441, 440), (428, 427, 442, 441), (426, 427, 442, 443), (426, 425, 444, 443), (425, 424, 445, 444), (424, 423, 446, 445), (422, 423, 446, 447), (421, 422, 447, 448), (421, 420, 449, 448), (448, 449, 450, 451), (448, 447, 452, 451), (447, 446, 453, 452), (445, 446, 453, 454), (444, 445, 454, 455), (443, 444, 455, 456), (443, 442, 457, 456), (441, 442, 457, 458), (440, 441, 458, 459), (439, 440, 459, 460), (438, 439, 460, 461), (310, 438, 461), (437, 311, 462), (436, 437, 462, 463), (435, 436, 463, 464), (435, 449, 450, 464), (481, 465, 496, 482), (481, 480, 483, 482), (480, 479, 484, 483), (479, 478, 484), (477, 476, 485), (476, 475, 486, 485), (475, 474, 487, 486), (474, 473, 488, 487), (473, 472, 489, 488), (472, 471, 490, 489), (471, 470, 491, 490), (470, 469, 492, 491), (469, 468, 493, 492), (468, 467, 494, 493), (467, 466, 495, 494), (466, 465, 496, 495), (495, 496, 497, 498), (494, 495, 498, 499), (493, 494, 499, 500), (492, 493, 500, 501), (491, 492, 501, 502), (490, 491, 502, 503), (489, 490, 503, 504), (488, 489, 504, 505), (487, 488, 505, 506), (486, 487, 506, 507), (485, 486, 507, 508), (477, 485, 508), (484, 478, 509), (483, 484, 509, 510), (482, 483, 510, 511), (482, 496, 497, 511), (511, 497, 526, 512), (511, 510, 513, 512), (510, 509, 514, 513), (509, 478, 514), (477, 508, 515), (508, 507, 516, 515), (507, 506, 517, 516), (506, 505, 518, 517), (505, 504, 519, 518), (504, 503, 520, 519), (503, 502, 521, 520), (502, 501, 522, 521), (501, 500, 523, 522), (500, 499, 524, 523), (499, 498, 525, 524), (498, 497, 526, 525), (525, 526, 527, 528), (524, 525, 528, 529), (523, 524, 529, 530), (522, 523, 530, 531), (521, 522, 531, 532), (520, 521, 532, 533), (519, 520, 533, 534), (518, 519, 534, 535), (517, 518, 535, 536), (516, 517, 536, 537), (515, 516, 537, 538), (477, 515, 538), (514, 478, 539), (513, 514, 539, 540), (512, 513, 540, 541), (512, 526, 527, 541), (541, 527, 556, 542), (541, 540, 543, 542), (540, 539, 544, 543), (539, 478, 544), (477, 538, 545), (538, 537, 546, 545), (537, 536, 547, 546), (536, 535, 548, 547), (535, 534, 549, 548), (534, 533, 550, 549), (533, 532, 551, 550), (532, 531, 552, 551), (531, 530, 553, 552), (530, 529, 554, 553), (529, 528, 555, 554), (528, 527, 556, 555), (555, 556, 557, 558), (554, 555, 558, 559), (553, 554, 559, 560), (552, 553, 560, 561), (551, 552, 561, 562), (550, 551, 562, 563), (549, 550, 563, 564), (548, 549, 564, 565), (547, 548, 565, 566), (546, 547, 566, 567), (545, 546, 567, 568), (477, 545, 568), (544, 478, 569), (543, 544, 569, 570), (542, 543, 570, 571), (542, 556, 557, 571), (571, 557, 586, 572), (571, 570, 573, 572), (570, 569, 574, 573), (569, 478, 574), (477, 568, 575), (568, 567, 576, 575), (567, 566, 577, 576), (566, 565, 578, 577), (565, 564, 579, 578), (564, 563, 580, 579), (563, 562, 581, 580), (562, 561, 582, 581), (561, 560, 583, 582), (560, 559, 584, 583), (559, 558, 585, 584), (558, 557, 586, 585), (585, 586, 587, 588), (584, 585, 588, 589), (583, 584, 589, 590), (582, 583, 590, 591), (581, 582, 591, 592), (580, 581, 592, 593), (579, 580, 593, 594), (578, 579, 594, 595), (577, 578, 595, 596), (576, 577, 596, 597), (575, 576, 597, 598), (477, 575, 598), (574, 478, 599), (573, 574, 599, 600), (572, 573, 600, 601), (572, 586, 587, 601), (601, 587, 616, 602), (601, 600, 603, 602), (600, 599, 604, 603), (599, 478, 604), (477, 598, 605), (598, 597, 606, 605), (597, 596, 607, 606), (596, 595, 608, 607), (595, 594, 609, 608), (594, 593, 610, 609), (593, 592, 611, 610), (592, 591, 612, 611), (591, 590, 613, 612), (590, 589, 614, 613), (589, 588, 615, 614), (588, 587, 616, 615), (615, 616, 617, 618), (614, 615, 618, 619), (613, 614, 619, 620), (612, 613, 620, 621), (611, 612, 621, 622), (610, 611, 622, 623), (609, 610, 623, 624), (608, 609, 624, 625), (607, 608, 625, 626), (606, 607, 626, 627), (605, 606, 627, 628), (477, 605, 628), (604, 478, 629), (603, 604, 629, 630), (602, 603, 630, 631), (602, 616, 617, 631), (648, 632, 663, 649), (648, 647, 650, 649), (647, 646, 651, 650), (646, 645, 651), (644, 643, 652), (643, 642, 653, 652), (642, 641, 654, 653), (641, 640, 655, 654), (640, 639, 656, 655), (639, 638, 657, 656), (638, 637, 658, 657), (637, 636, 659, 658), (636, 635, 660, 659), (635, 634, 661, 660), (634, 633, 662, 661), (633, 632, 663, 662), (662, 663, 664, 665), (661, 662, 665, 666), (660, 661, 666, 667), (659, 660, 667, 668), (658, 659, 668, 669), (657, 658, 669, 670), (656, 657, 670, 671), (655, 656, 671, 672), (654, 655, 672, 673), (653, 654, 673, 674), (652, 653, 674, 675), (644, 652, 675), (651, 645, 676), (650, 651, 676, 677), (649, 650, 677, 678), (649, 663, 664, 678), (678, 664, 693, 679), (678, 677, 680, 679), (677, 676, 681, 680), (676, 645, 681), (644, 675, 682), (675, 674, 683, 682), (674, 673, 684, 683), (673, 672, 685, 684), (672, 671, 686, 685), (671, 670, 687, 686), (670, 669, 688, 687), (669, 668, 689, 688), (668, 667, 690, 689), (667, 666, 691, 690), (666, 665, 692, 691), (665, 664, 693, 692), (692, 693, 694, 695), (691, 692, 695, 696), (690, 691, 696, 697), (689, 690, 697, 698), (688, 689, 698, 699), (687, 688, 699, 700), (686, 687, 700, 701), (685, 686, 701, 702), (684, 685, 702, 703), (683, 684, 703, 704), (682, 683, 704, 705), (644, 682, 705), (681, 645, 706), (680, 681, 706, 707), (679, 680, 707, 708), (679, 693, 694, 708), (708, 694, 723, 709), (708, 707, 710, 709), (707, 706, 711, 710), (706, 645, 711), (644, 705, 712), (705, 704, 713, 712), (704, 703, 714, 713), (703, 702, 715, 714), (702, 701, 716, 715), (701, 700, 717, 716), (700, 699, 718, 717), (699, 698, 719, 718), (698, 697, 720, 719), (697, 696, 721, 720), (696, 695, 722, 721), (695, 694, 723, 722), (722, 723, 724, 725), (721, 722, 725, 726), (720, 721, 726, 727), (719, 720, 727, 728), (718, 719, 728, 729), (717, 718, 729, 730), (716, 717, 730, 731), (715, 716, 731, 732), (714, 715, 732, 733), (713, 714, 733, 734), (712, 713, 734, 735), (644, 712, 735), (711, 645, 736), (710, 711, 736, 737), (709, 710, 737, 738), (709, 723, 724, 738), (738, 724, 753, 739), (738, 737, 740, 739), (737, 736, 741, 740), (736, 645, 741), (644, 735, 742), (735, 734, 743, 742), (734, 733, 744, 743), (733, 732, 745, 744), (732, 731, 746, 745), (731, 730, 747, 746), (730, 729, 748, 747), (729, 728, 749, 748), (728, 727, 750, 749), (727, 726, 751, 750), (726, 725, 752, 751), (725, 724, 753, 752), (752, 753, 754, 755), (751, 752, 755, 756), (750, 751, 756, 757), (749, 750, 757, 758), (748, 749, 758, 759), (747, 748, 759, 760), (746, 747, 760, 761), (745, 746, 761, 762), (744, 745, 762, 763), (743, 744, 763, 764), (742, 743, 764, 765), (644, 742, 765), (741, 645, 766), (740, 741, 766, 767), (739, 740, 767, 768), (739, 753, 754, 768), (768, 754, 783, 769), (768, 767, 770, 769), (767, 766, 771, 770), (766, 645, 771), (644, 765, 772), (765, 764, 773, 772), (764, 763, 774, 773), (763, 762, 775, 774), (762, 761, 776, 775), (761, 760, 777, 776), (760, 759, 778, 777), (759, 758, 779, 778), (758, 757, 780, 779), (757, 756, 781, 780), (756, 755, 782, 781), (755, 754, 783, 782), (782, 783, 784, 785), (781, 782, 785, 786), (780, 781, 786, 787), (779, 780, 787, 788), (778, 779, 788, 789), (777, 778, 789, 790), (776, 777, 790, 791), (775, 776, 791, 792), (774, 775, 792, 793), (773, 774, 793, 794), (772, 773, 794, 795), (644, 772, 795), (771, 645, 796), (770, 771, 796, 797), (769, 770, 797, 798), (769, 783, 784, 798)])
me_plane_002.polygons.foreach_set('use_smooth', [True] * 756)
_uv = me_plane_002.uv_layers.new(name='UVTex')
_uv.uv.foreach_set('vector', [0.7197, 0.9204, 0.7198, 0.9713, 0.6697, 0.9714, 0.6696, 0.9205, 0.7196, 0.8695, 0.7197, 0.9204, 0.6696, 0.9205, 0.6694, 0.8697, 0.6696, 0.9205, 0.6697, 0.9714, 0.6196, 0.9716, 0.6195, 0.9207, 0.6694, 0.8697, 0.6696, 0.9205, 0.6195, 0.9207, 0.6193, 0.8698, 0.4373, 0.9109, 0.4375, 0.9618, 0.3873, 0.9619, 0.3872, 0.911, 0.4372, 0.86, 0.4373, 0.9109, 0.3872, 0.911, 0.3871, 0.8602, 0.3872, 0.911, 0.3873, 0.9619, 0.3372, 0.9621, 0.3371, 0.9112, 0.3871, 0.8602, 0.3872, 0.911, 0.3371, 0.9112, 0.337, 0.8603, 0.8733, 0.9252, 0.8734, 0.976, 0.8233, 0.9762, 0.8232, 0.9253, 0.8732, 0.8743, 0.8733, 0.9252, 0.8232, 0.9253, 0.823, 0.8744, 0.8232, 0.9253, 0.8233, 0.9762, 0.7732, 0.9763, 0.7731, 0.9254, 0.823, 0.8744, 0.8232, 0.9253, 0.7731, 0.9254, 0.7729, 0.8746, 0.9658, 0.3976, 0.9659, 0.4485, 0.9158, 0.4486, 0.9157, 0.3977, 0.9656, 0.3467, 0.9658, 0.3976, 0.9157, 0.3977, 0.9155, 0.3468, 0.9157, 0.3977, 0.9158, 0.4486, 0.8657, 0.4487, 0.8655, 0.3979, 0.9155, 0.3468, 0.9157, 0.3977, 0.8655, 0.3979, 0.8654, 0.347, 0.2569, 0.9164, 0.2571, 0.8655, 0.2605, 0.8655, 0.2603, 0.9164, 0.2571, 0.8655, 0.2572, 0.8146, 0.2606, 0.8146, 0.2605, 0.8655, 0.9621, 0.8737, 0.9623, 0.823, 0.9657, 0.823, 0.9656, 0.8738, 0.9623, 0.823, 0.9625, 0.7722, 0.9659, 0.7722, 0.9657, 0.823, 0.9955, 0.2858, 0.9953, 0.235, 0.9987, 0.2349, 0.9989, 0.2858, 0.9956, 0.3367, 0.9955, 0.2858, 0.9989, 0.2858, 0.9991, 0.3367, 0.9816, 0.925, 0.9814, 0.8743, 0.9848, 0.8743, 0.985, 0.925, 0.9817, 0.9758, 0.9816, 0.925, 0.985, 0.925, 0.9851, 0.9758, 0.2777, 0.9492, 0.2776, 0.8985, 0.281, 0.8985, 0.2811, 0.9492, 0.2779, 1.0, 0.2777, 0.9492, 0.2811, 0.9492, 0.2813, 1.0, 0.9959, 0.4412, 0.9958, 0.3903, 0.9992, 0.3903, 0.9994, 0.4412, 0.9958, 0.3903, 0.9956, 0.3394, 0.9991, 0.3394, 0.9992, 0.3903, 0.972, 0.5515, 0.9719, 0.5008, 0.9753, 0.5008, 0.9754, 0.5515, 0.9719, 0.5008, 0.9717, 0.45, 0.9751, 0.45, 0.9753, 0.5008, 0.4689, 0.9234, 0.4688, 0.8725, 0.4722, 0.8725, 0.4723, 0.9234, 0.4691, 0.9742, 0.4689, 0.9234, 0.4723, 0.9234, 0.4725, 0.9742, 0.9862, 0.4487, 0.986, 0.3979, 0.9894, 0.3979, 0.9896, 0.4487, 0.986, 0.3979, 0.9859, 0.347, 0.9893, 0.347, 0.9894, 0.3979, 0.9739, 0.9758, 0.9741, 0.925, 0.9775, 0.925, 0.9774, 0.9758, 0.9741, 0.925, 0.9742, 0.8743, 0.9777, 0.8743, 0.9775, 0.925, 0.9961, 0.4948, 0.9959, 0.4439, 0.9994, 0.4439, 0.9995, 0.4948, 0.9963, 0.5457, 0.9961, 0.4948, 0.9995, 0.4948, 0.9997, 0.5456, 0.9811, 0.8738, 0.981, 0.823, 0.9844, 0.823, 0.9845, 0.8737, 0.981, 0.823, 0.9808, 0.7723, 0.9842, 0.7722, 0.9844, 0.823, 0.2814, 0.9492, 0.2813, 0.8985, 0.2847, 0.8985, 0.2849, 0.9492, 0.2816, 1.0, 0.2814, 0.9492, 0.2849, 0.9492, 0.285, 1.0, 0.9966, 0.6501, 0.9964, 0.5992, 0.9998, 0.5992, 1.0, 0.6501, 0.9964, 0.5992, 0.9963, 0.5484, 0.9997, 0.5484, 0.9998, 0.5992, 0.9756, 0.5008, 0.9754, 0.45, 0.9789, 0.45, 0.979, 0.5008, 0.9757, 0.5515, 0.9756, 0.5008, 0.979, 0.5008, 0.9792, 0.5515, 0.9857, 0.2934, 0.9855, 0.2425, 0.989, 0.2425, 0.9891, 0.2934, 0.9859, 0.3443, 0.9857, 0.2934, 0.9891, 0.2934, 0.9893, 0.3443, 0.823, 0.8741, 0.7729, 0.874, 0.7731, 0.8231, 0.8232, 0.8233, 0.8232, 0.8233, 0.7731, 0.8231, 0.7732, 0.7722, 0.8233, 0.7724, 0.8732, 0.8743, 0.823, 0.8741, 0.8232, 0.8233, 0.8733, 0.8234, 0.8733, 0.8234, 0.8232, 0.8233, 0.8233, 0.7724, 0.8734, 0.7725, 0.5689, 0.8771, 0.5188, 0.877, 0.519, 0.8261, 0.5691, 0.8263, 0.5691, 0.8263, 0.519, 0.8261, 0.5191, 0.7752, 0.5692, 0.7754, 0.619, 0.8773, 0.5689, 0.8771, 0.5691, 0.8263, 0.6192, 0.8264, 0.6192, 0.8264, 0.5691, 0.8263, 0.5692, 0.7754, 0.6193, 0.7755, 0.2054, 0.9021, 0.1553, 0.902, 0.1555, 0.8511, 0.2056, 0.8513, 0.2056, 0.8513, 0.1555, 0.8511, 0.1556, 0.8002, 0.2057, 0.8004, 0.2555, 0.9023, 0.2054, 0.9021, 0.2056, 0.8513, 0.2557, 0.8514, 0.2557, 0.8514, 0.2056, 0.8513, 0.2057, 0.8004, 0.2558, 0.8005, 0.6694, 0.8694, 0.6193, 0.8692, 0.6195, 0.8184, 0.6696, 0.8185, 0.6696, 0.8185, 0.6195, 0.8184, 0.6196, 0.7675, 0.6697, 0.7676, 0.7196, 0.8695, 0.6694, 0.8694, 0.6696, 0.8185, 0.7197, 0.8186, 0.7197, 0.8186, 0.6696, 0.8185, 0.6697, 0.7676, 0.7198, 0.7678, 0.9859, 0.3443, 0.9893, 0.3443, 0.9893, 0.347, 0.9859, 0.347, 0.4627, 0.2757, 0.4654, 0.2757, 0.4654, 0.2792, 0.4627, 0.2792, 0.9963, 0.5484, 0.9963, 0.5457, 0.9997, 0.5456, 0.9997, 0.5484, 0.9959, 0.4439, 0.9959, 0.4412, 0.9994, 0.4412, 0.9994, 0.4439, 0.4708, 0.2792, 0.4681, 0.2792, 0.4681, 0.2757, 0.4708, 0.2757, 0.4654, 0.2757, 0.4681, 0.2757, 0.4681, 0.2792, 0.4654, 0.2792, 0.03439, 0.4613, 0.03706, 0.4613, 0.03708, 0.4648, 0.0344, 0.4648, 0.4762, 0.2792, 0.4735, 0.2792, 0.4735, 0.2757, 0.4762, 0.2757, 0.9956, 0.3394, 0.9956, 0.3367, 0.9991, 0.3367, 0.9991, 0.3394, 0.9916, 0.3394, 0.9916, 0.3367, 0.995, 0.3367, 0.995, 0.3394, 0.4789, 0.2792, 0.4762, 0.2792, 0.4762, 0.2757, 0.4789, 0.2757, 0.4816, 0.2757, 0.4842, 0.2757, 0.4842, 0.2792, 0.4816, 0.2792, 0.4708, 0.2757, 0.4735, 0.2757, 0.4735, 0.2792, 0.4708, 0.2792, 0.4789, 0.2757, 0.4815, 0.2757, 0.4816, 0.2792, 0.4789, 0.2792, 0.9913, 0.4439, 0.9913, 0.4412, 0.9947, 0.4412, 0.9947, 0.4439, 0.9909, 0.5484, 0.991, 0.5456, 0.9944, 0.5457, 0.9944, 0.5484, 0.4842, 0.2757, 0.4869, 0.2757, 0.4869, 0.2792, 0.4842, 0.2792, 0.9887, 0.874, 0.9922, 0.874, 0.9922, 0.8767, 0.9887, 0.8767, 0.9461, 0.7214, 0.896, 0.7212, 0.8961, 0.6703, 0.9462, 0.6705, 0.9459, 0.7722, 0.8958, 0.7721, 0.896, 0.7212, 0.9461, 0.7214, 0.896, 0.7212, 0.8458, 0.7211, 0.846, 0.6702, 0.8961, 0.6703, 0.8958, 0.7721, 0.8457, 0.7719, 0.8458, 0.7211, 0.896, 0.7212, 0.9466, 0.1841, 0.8965, 0.1839, 0.8966, 0.133, 0.9468, 0.1332, 0.9465, 0.2349, 0.8964, 0.2348, 0.8965, 0.1839, 0.9466, 0.1841, 0.8965, 0.1839, 0.8464, 0.1838, 0.8465, 0.1329, 0.8966, 0.133, 0.8964, 0.2348, 0.8462, 0.2347, 0.8464, 0.1838, 0.8965, 0.1839, 0.9444, 0.5592, 0.8943, 0.5591, 0.8944, 0.5082, 0.9445, 0.5083, 0.9442, 0.6101, 0.8941, 0.61, 0.8943, 0.5591, 0.9444, 0.5592, 0.8943, 0.5591, 0.8441, 0.5589, 0.8443, 0.5081, 0.8944, 0.5082, 0.8941, 0.61, 0.844, 0.6098, 0.8441, 0.5589, 0.8943, 0.5591, 0.1552, 0.8514, 0.1051, 0.8513, 0.1052, 0.8004, 0.1553, 0.8005, 0.155, 0.9023, 0.1049, 0.9021, 0.1051, 0.8513, 0.1552, 0.8514, 0.1051, 0.8513, 0.05495, 0.8511, 0.05509, 0.8002, 0.1052, 0.8004, 0.1049, 0.9021, 0.05481, 0.902, 0.05495, 0.8511, 0.1051, 0.8513, 0.9887, 0.874, 0.9886, 0.8231, 0.992, 0.8231, 0.9922, 0.874, 0.9886, 0.8231, 0.9884, 0.7722, 0.9919, 0.7722, 0.992, 0.8231, 0.9733, 0.8737, 0.9735, 0.823, 0.9769, 0.823, 0.9768, 0.8738, 0.9735, 0.823, 0.9737, 0.7722, 0.9771, 0.7722, 0.9769, 0.823, 0.9908, 0.5992, 0.9909, 0.5484, 0.9944, 0.5484, 0.9942, 0.5992, 0.9906, 0.6501, 0.9908, 0.5992, 0.9942, 0.5992, 0.9941, 0.6501, 0.9774, 0.8738, 0.9772, 0.823, 0.9807, 0.823, 0.9808, 0.8737, 0.9772, 0.823, 0.9771, 0.7723, 0.9805, 0.7722, 0.9807, 0.823, 0.3004, 0.9492, 0.3003, 0.8985, 0.3037, 0.8985, 0.3038, 0.9492, 0.3006, 1.0, 0.3004, 0.9492, 0.3038, 0.9492, 0.304, 1.0, 0.991, 0.5456, 0.9911, 0.4948, 0.9945, 0.4948, 0.9944, 0.5457, 0.9911, 0.4948, 0.9913, 0.4439, 0.9947, 0.4439, 0.9945, 0.4948, 0.9698, 0.823, 0.9696, 0.7722, 0.973, 0.7722, 0.9732, 0.823, 0.9699, 0.8738, 0.9698, 0.823, 0.9732, 0.823, 0.9733, 0.8737, 0.9889, 0.9276, 0.9887, 0.8767, 0.9922, 0.8767, 0.9923, 0.9276, 0.9891, 0.9785, 0.9889, 0.9276, 0.9923, 0.9276, 0.9925, 0.9785, 0.7444, 0.971, 0.7445, 0.9201, 0.7479, 0.9201, 0.7478, 0.971, 0.7445, 0.9201, 0.7447, 0.8692, 0.7481, 0.8693, 0.7479, 0.9201, 0.966, 0.823, 0.9659, 0.7722, 0.9693, 0.7722, 0.9695, 0.823, 0.9662, 0.8738, 0.966, 0.823, 0.9695, 0.823, 0.9696, 0.8737, 0.9914, 0.3903, 0.9916, 0.3394, 0.995, 0.3394, 0.9948, 0.3903, 0.9913, 0.4412, 0.9914, 0.3903, 0.9948, 0.3903, 0.9947, 0.4412, 0.9777, 0.9758, 0.9778, 0.925, 0.9812, 0.925, 0.9811, 0.9758, 0.9778, 0.925, 0.978, 0.8743, 0.9814, 0.8743, 0.9812, 0.925, 0.9795, 0.5515, 0.9793, 0.5008, 0.9827, 0.5008, 0.9829, 0.5515, 0.9793, 0.5008, 0.9792, 0.45, 0.9826, 0.45, 0.9827, 0.5008, 0.9916, 0.3367, 0.9917, 0.2858, 0.9952, 0.2858, 0.995, 0.3367, 0.9917, 0.2858, 0.9919, 0.2349, 0.9953, 0.235, 0.9952, 0.2858, 0.4742, 0.9232, 0.4741, 0.8725, 0.4775, 0.8725, 0.4777, 0.9232, 0.4744, 0.974, 0.4742, 0.9232, 0.4777, 0.9232, 0.4778, 0.974, 0.7445, 0.8184, 0.7447, 0.7675, 0.7481, 0.7675, 0.7479, 0.8184, 0.7444, 0.8692, 0.7445, 0.8184, 0.7479, 0.8184, 0.7478, 0.8692, 0.9235, 0.8744, 0.9237, 0.9253, 0.8736, 0.9254, 0.8734, 0.8746, 0.9237, 0.9253, 0.9238, 0.9762, 0.8737, 0.9763, 0.8736, 0.9254, 0.9737, 0.8743, 0.9738, 0.9252, 0.9237, 0.9253, 0.9235, 0.8744, 0.9738, 0.9252, 0.9739, 0.976, 0.9238, 0.9762, 0.9237, 0.9253, 0.8964, 0.03101, 0.8965, 0.08188, 0.8464, 0.08202, 0.8462, 0.03115, 0.8965, 0.08188, 0.8966, 0.1328, 0.8465, 0.1329, 0.8464, 0.08202, 0.9465, 0.03087, 0.9466, 0.08174, 0.8965, 0.08188, 0.8964, 0.03101, 0.9466, 0.08174, 0.9468, 0.1326, 0.8966, 0.1328, 0.8965, 0.08188, 0.5689, 0.8774, 0.5691, 0.9283, 0.519, 0.9284, 0.5188, 0.8776, 0.5691, 0.9283, 0.5692, 0.9792, 0.5191, 0.9793, 0.519, 0.9284, 0.619, 0.8773, 0.6192, 0.9282, 0.5691, 0.9283, 0.5689, 0.8774, 0.6192, 0.9282, 0.6193, 0.979, 0.5692, 0.9792, 0.5691, 0.9283, 0.9155, 0.2448, 0.9157, 0.2957, 0.8655, 0.2958, 0.8654, 0.245, 0.9157, 0.2957, 0.9158, 0.3466, 0.8657, 0.3467, 0.8655, 0.2958, 0.9656, 0.2447, 0.9658, 0.2955, 0.9157, 0.2957, 0.9155, 0.2448, 0.9658, 0.2955, 0.9659, 0.3464, 0.9158, 0.3466, 0.9157, 0.2957, 0.495, 0.009288, 0.5094, 0.02607, 0.5067, 0.03023, 0.4834, 0.02696, 0.4907, 0.2352, 0.4933, 0.2352, 0.4933, 0.2401, 0.4907, 0.2401, 0.6703, 0.03012, 0.6658, 0.02489, 0.6793, 0.0182, 0.6794, 0.02564, 0.5554, 0.2552, 0.5656, 0.2552, 0.5658, 0.2754, 0.5555, 0.27, 0.4731, 0.2349, 0.4761, 0.235, 0.4761, 0.2401, 0.4731, 0.24, 0.04026, 0.4627, 0.04322, 0.4592, 0.04492, 0.4601, 0.04491, 0.465, 0.4761, 0.235, 0.4789, 0.235, 0.479, 0.2401, 0.4761, 0.2396, 0.4819, 0.2355, 0.485, 0.2355, 0.485, 0.2389, 0.4819, 0.2401, 0.5247, 0.2684, 0.5209, 0.2727, 0.5176, 0.2676, 0.5236, 0.2667, 0.6093, 0.2792, 0.6094, 0.2372, 0.6112, 0.2372, 0.6112, 0.2792, 0.4934, 0.06371, 0.5029, 0.06377, 0.5029, 0.06976, 0.4934, 0.07359, 0.4884, 0.06842, 0.4853, 0.0648, 0.4884, 0.06326, 0.4884, 0.06842, 0.6749, 0.03552, 0.6607, 0.01901, 0.6793, 0.009829, 0.6794, 0.03334, 0.6794, 0.03334, 0.6793, 0.009829, 0.6979, 0.01244, 0.6838, 0.03396, 0.4884, 0.06842, 0.4884, 0.06326, 0.4915, 0.0637, 0.4884, 0.06842, 0.5449, 0.2754, 0.5354, 0.2709, 0.5356, 0.2667, 0.5454, 0.2684, 0.6195, 0.2791, 0.6195, 0.2372, 0.6208, 0.2373, 0.6209, 0.2792, 0.5236, 0.2667, 0.5176, 0.2676, 0.5176, 0.2619, 0.5236, 0.2649, 0.5155, 0.07359, 0.5123, 0.07219, 0.5125, 0.06979, 0.5157, 0.07032, 0.5338, 0.2566, 0.531, 0.2572, 0.5312, 0.2535, 0.534, 0.2533, 0.04491, 0.465, 0.04492, 0.4601, 0.04662, 0.4598, 0.04957, 0.4643, 0.03085, 0.4455, 0.03383, 0.4455, 0.03362, 0.4491, 0.03065, 0.4491, 0.6793, 0.0182, 0.6793, 0.009829, 0.6979, 0.01244, 0.6929, 0.0201, 0.6794, 0.02564, 0.6793, 0.0182, 0.6929, 0.0201, 0.6884, 0.02692, 0.5193, 0.06249, 0.5219, 0.06248, 0.5217, 0.06591, 0.5191, 0.06592, 0.4834, 0.02696, 0.5067, 0.03023, 0.5067, 0.03477, 0.4834, 0.04626, 0.4834, 0.04626, 0.5067, 0.03477, 0.5094, 0.03796, 0.4951, 0.05983, 0.5191, 0.06592, 0.5217, 0.06591, 0.5217, 0.07015, 0.5191, 0.07016, 0.6884, 0.02692, 0.6929, 0.0201, 0.7013, 0.02987, 0.6941, 0.03345, 0.5649, 0.2398, 0.5746, 0.2374, 0.5747, 0.2552, 0.5649, 0.2528, 0.03065, 0.4491, 0.03362, 0.4491, 0.03363, 0.4536, 0.03066, 0.4536, 0.04957, 0.4643, 0.04662, 0.4598, 0.04768, 0.4586, 0.05245, 0.461, 0.534, 0.2533, 0.5312, 0.2535, 0.5312, 0.249, 0.534, 0.2493, 0.5157, 0.07032, 0.5125, 0.06979, 0.5125, 0.06681, 0.5157, 0.06629, 0.5236, 0.2649, 0.5176, 0.2619, 0.521, 0.2579, 0.5247, 0.2636, 0.6209, 0.2792, 0.6208, 0.2373, 0.6224, 0.2373, 0.6226, 0.2792, 0.5454, 0.2684, 0.5356, 0.2667, 0.5357, 0.2614, 0.5454, 0.2597, 0.4884, 0.06842, 0.4915, 0.0637, 0.4934, 0.06594, 0.4884, 0.06842, 0.6838, 0.03396, 0.6979, 0.01244, 0.7095, 0.02584, 0.6866, 0.03715, 0.6866, 0.03715, 0.7095, 0.02584, 0.7095, 0.04491, 0.6866, 0.0417, 0.4884, 0.06842, 0.4934, 0.06594, 0.4934, 0.06913, 0.4884, 0.06842, 0.5454, 0.2597, 0.5357, 0.2614, 0.5354, 0.2572, 0.545, 0.2527, 0.6226, 0.2792, 0.6224, 0.2373, 0.6237, 0.2372, 0.624, 0.2791, 0.5247, 0.2636, 0.521, 0.2579, 0.5265, 0.2572, 0.5265, 0.2633, 0.5157, 0.06629, 0.5125, 0.06681, 0.5123, 0.0644, 0.5155, 0.06303, 0.534, 0.2493, 0.5312, 0.249, 0.531, 0.2454, 0.5338, 0.246, 0.05245, 0.461, 0.04768, 0.4586, 0.04768, 0.4569, 0.05246, 0.4562, 0.03066, 0.4536, 0.03363, 0.4536, 0.03386, 0.4572, 0.03089, 0.4572, 0.7013, 0.02987, 0.7095, 0.02584, 0.7095, 0.04491, 0.7013, 0.04377, 0.6941, 0.03345, 0.7013, 0.02987, 0.7013, 0.04377, 0.6941, 0.04275, 0.5191, 0.07016, 0.5217, 0.07015, 0.5219, 0.07358, 0.5193, 0.07359, 0.4951, 0.05983, 0.5094, 0.03796, 0.5139, 0.03858, 0.5139, 0.06247, 0.5139, 0.06247, 0.5139, 0.03858, 0.5183, 0.0364, 0.5327, 0.05318, 0.5022, 0.2446, 0.4996, 0.2446, 0.4996, 0.2398, 0.5022, 0.2398, 0.6941, 0.04275, 0.7013, 0.04377, 0.693, 0.0565, 0.6885, 0.05126, 0.4731, 0.2699, 0.4629, 0.2754, 0.4629, 0.2552, 0.4731, 0.2552, 0.5277, 0.07353, 0.5247, 0.07359, 0.5247, 0.06848, 0.5277, 0.06847, 0.05246, 0.4562, 0.04768, 0.4569, 0.04663, 0.4553, 0.0496, 0.4518, 0.5306, 0.07305, 0.5278, 0.07359, 0.5278, 0.06848, 0.5306, 0.06847, 0.4996, 0.2446, 0.4965, 0.2434, 0.4965, 0.24, 0.4996, 0.24, 0.5265, 0.2633, 0.5265, 0.2572, 0.532, 0.2599, 0.5283, 0.2642, 0.6112, 0.2792, 0.6112, 0.2372, 0.613, 0.2372, 0.6132, 0.2792, 0.5649, 0.2552, 0.5554, 0.2513, 0.5555, 0.2453, 0.5649, 0.2453, 0.4884, 0.06842, 0.4934, 0.06913, 0.4915, 0.07205, 0.4884, 0.06842, 0.6866, 0.0417, 0.7095, 0.04491, 0.698, 0.06237, 0.6838, 0.04585, 0.6838, 0.04585, 0.698, 0.06237, 0.6795, 0.07155, 0.6794, 0.04804, 0.4884, 0.06842, 0.4915, 0.07205, 0.4884, 0.07359, 0.4884, 0.06842, 0.5649, 0.2453, 0.5555, 0.2453, 0.5554, 0.2394, 0.5648, 0.2354, 0.6132, 0.2792, 0.613, 0.2372, 0.6149, 0.2372, 0.6151, 0.2792, 0.5283, 0.2642, 0.532, 0.2599, 0.5354, 0.2651, 0.5294, 0.2659, 0.4996, 0.24, 0.4965, 0.24, 0.4964, 0.2366, 0.4996, 0.2354, 0.5306, 0.06847, 0.5278, 0.06848, 0.5277, 0.06337, 0.5306, 0.06388, 0.0496, 0.4518, 0.04663, 0.4553, 0.04493, 0.4544, 0.04495, 0.4495, 0.5277, 0.06847, 0.5247, 0.06848, 0.5247, 0.06337, 0.5277, 0.0634, 0.4731, 0.2552, 0.4629, 0.2552, 0.4627, 0.2349, 0.473, 0.2404, 0.6885, 0.05126, 0.693, 0.0565, 0.6794, 0.06318, 0.6794, 0.05574, 0.5022, 0.2398, 0.4996, 0.2398, 0.4996, 0.235, 0.5022, 0.2349, 0.5327, 0.05318, 0.5183, 0.0364, 0.521, 0.03224, 0.5443, 0.03551, 0.5443, 0.03551, 0.521, 0.03224, 0.521, 0.0277, 0.5443, 0.01621, 0.5221, 0.06248, 0.5247, 0.06249, 0.5245, 0.06592, 0.5219, 0.06591, 0.6794, 0.05574, 0.6794, 0.06318, 0.6659, 0.06128, 0.6703, 0.05447, 0.6794, 0.06318, 0.6795, 0.07155, 0.6608, 0.06894, 0.6659, 0.06128, 0.03687, 0.4612, 0.0339, 0.4613, 0.03411, 0.4576, 0.03708, 0.4576, 0.04495, 0.4495, 0.04493, 0.4544, 0.04323, 0.4547, 0.04029, 0.4502, 0.5281, 0.246, 0.531, 0.2454, 0.5307, 0.249, 0.5279, 0.2493, 0.5189, 0.07359, 0.5157, 0.07221, 0.5159, 0.06981, 0.5191, 0.07032, 0.5294, 0.2659, 0.5354, 0.2651, 0.5354, 0.2707, 0.5294, 0.2677, 0.6195, 0.2373, 0.6195, 0.2792, 0.6182, 0.2791, 0.6182, 0.2372, 0.5459, 0.2527, 0.5554, 0.2572, 0.5551, 0.2615, 0.5454, 0.2597, 0.4884, 0.06842, 0.4884, 0.07359, 0.4853, 0.07315, 0.4884, 0.06842, 0.6794, 0.04804, 0.6795, 0.07155, 0.6608, 0.06894, 0.675, 0.04742, 0.675, 0.04742, 0.6608, 0.06894, 0.6493, 0.05554, 0.6722, 0.04423, 0.4884, 0.06842, 0.4853, 0.07315, 0.4834, 0.07091, 0.4884, 0.06842, 0.5454, 0.2597, 0.5551, 0.2615, 0.5551, 0.2667, 0.5454, 0.2684, 0.6182, 0.2372, 0.6182, 0.2791, 0.6166, 0.2791, 0.6165, 0.2372, 0.5294, 0.2677, 0.5354, 0.2707, 0.5319, 0.2747, 0.5283, 0.269, 0.5191, 0.07032, 0.5159, 0.06981, 0.5159, 0.06683, 0.5191, 0.06629, 0.5279, 0.2493, 0.5307, 0.249, 0.5307, 0.2535, 0.5279, 0.2533, 0.04029, 0.4502, 0.04323, 0.4547, 0.04218, 0.4559, 0.0374, 0.4535, 0.03708, 0.4576, 0.03411, 0.4576, 0.03409, 0.4532, 0.03706, 0.4532, 0.5755, 0.273, 0.5658, 0.2754, 0.5658, 0.2576, 0.5755, 0.26, 0.6703, 0.05447, 0.6659, 0.06128, 0.6575, 0.05151, 0.6647, 0.04793, 0.5219, 0.06591, 0.5245, 0.06592, 0.5245, 0.07016, 0.5219, 0.07015, 0.5443, 0.01621, 0.521, 0.0277, 0.5183, 0.0245, 0.5326, 0.002642, 0.5326, 0.002642, 0.5183, 0.0245, 0.5138, 0.02388, 0.5138, 0.0, 0.5219, 0.07015, 0.5245, 0.07016, 0.5247, 0.07359, 0.5221, 0.07358, 0.6647, 0.04793, 0.6575, 0.05151, 0.6574, 0.03761, 0.6647, 0.03863, 0.6575, 0.05151, 0.6493, 0.05554, 0.6493, 0.03647, 0.6574, 0.03761, 0.03706, 0.4532, 0.03409, 0.4532, 0.03386, 0.4495, 0.03683, 0.4496, 0.0374, 0.4535, 0.04218, 0.4559, 0.04217, 0.4576, 0.03739, 0.4583, 0.5279, 0.2533, 0.5307, 0.2535, 0.5309, 0.2572, 0.5281, 0.2566, 0.5191, 0.06629, 0.5159, 0.06683, 0.5157, 0.06442, 0.5189, 0.06303, 0.5283, 0.269, 0.5319, 0.2747, 0.5264, 0.2754, 0.5265, 0.2693, 0.6165, 0.2372, 0.6166, 0.2791, 0.6153, 0.2792, 0.6151, 0.2373, 0.5454, 0.2684, 0.5551, 0.2667, 0.5554, 0.271, 0.5458, 0.2754, 0.4884, 0.06842, 0.4834, 0.07091, 0.4834, 0.06772, 0.4884, 0.06842, 0.6722, 0.04423, 0.6493, 0.05554, 0.6493, 0.03647, 0.6722, 0.03968, 0.6722, 0.03968, 0.6493, 0.03647, 0.6607, 0.01901, 0.6749, 0.03552, 0.4884, 0.06842, 0.4834, 0.06772, 0.4853, 0.0648, 0.4884, 0.06842, 0.5029, 0.06371, 0.5123, 0.06754, 0.5123, 0.07353, 0.5029, 0.07359, 0.03384, 0.4034, 0.03386, 0.4455, 0.03204, 0.4455, 0.03191, 0.4034, 0.5265, 0.2693, 0.5264, 0.2754, 0.5209, 0.2727, 0.5247, 0.2684, 0.485, 0.2355, 0.4881, 0.2367, 0.4881, 0.24, 0.485, 0.2401, 0.479, 0.2355, 0.4819, 0.235, 0.4818, 0.2401, 0.479, 0.2401, 0.03739, 0.4583, 0.04217, 0.4576, 0.04322, 0.4592, 0.04026, 0.4627, 0.03088, 0.4573, 0.03386, 0.4572, 0.03386, 0.4623, 0.03088, 0.4623, 0.5177, 0.2424, 0.5279, 0.2369, 0.5277, 0.2572, 0.5176, 0.2571, 0.6647, 0.03863, 0.6574, 0.03761, 0.6658, 0.02489, 0.6703, 0.03012, 0.4881, 0.2352, 0.4907, 0.2352, 0.4907, 0.2401, 0.4881, 0.2401, 0.5138, 0.0, 0.5138, 0.02388, 0.5094, 0.02607, 0.495, 0.009288, 0.7692, 0.238, 0.7915, 0.2379, 0.7921, 0.3054, 0.7697, 0.2997, 0.289, 0.4767, 0.3103, 0.5015, 0.2886, 0.5347, 0.2541, 0.5298, 0.3103, 0.5015, 0.3269, 0.5207, 0.3153, 0.5384, 0.2886, 0.5347, 0.3269, 0.5207, 0.3458, 0.5427, 0.3153, 0.5384, 0.3687, 0.1175, 0.3043, 0.1923, 0.2647, 0.1321, 0.3043, 0.1923, 0.2977, 0.2, 0.2541, 0.1335, 0.2647, 0.1321, 0.2961, 0.8985, 0.3003, 0.8985, 0.3003, 0.9759, 0.2961, 0.9756, 0.05574, 0.213, 0.04834, 0.2216, 0.0, 0.148, 0.01195, 0.1463, 0.4778, 0.8725, 0.4981, 0.8726, 0.4981, 0.9507, 0.4778, 0.9579, 0.8118, 0.00265, 0.8283, 0.002601, 0.829, 0.08072, 0.8124, 0.07388, 0.2655, 0.8985, 0.2655, 0.8909, 0.336, 0.8907, 0.3357, 0.8983, 0.2655, 0.8909, 0.2657, 0.8471, 0.3363, 0.8469, 0.336, 0.8907, 0.2657, 0.8471, 0.2658, 0.8015, 0.3363, 0.8013, 0.3363, 0.8469, 0.6223, 7.788e-05, 0.6486, 0.0, 0.6493, 0.07155, 0.6229, 0.0713, 0.5968, 0.0001531, 0.6223, 7.788e-05, 0.6229, 0.0713, 0.5974, 0.06973, 0.7095, 0.001966, 0.7334, 0.002112, 0.7334, 0.06954, 0.7095, 0.07155, 0.004465, 0.7999, 0.02836, 0.8024, 0.02562, 0.8503, 0.001635, 0.8494, 0.2683, 0.6391, 0.2937, 0.6371, 0.2908, 0.6877, 0.2655, 0.6886, 0.2937, 0.6371, 0.32, 0.6366, 0.3171, 0.6875, 0.2908, 0.6877, 0.2087, 0.6353, 0.2536, 0.6353, 0.2507, 0.6862, 0.2058, 0.6863, 0.1657, 0.6356, 0.2087, 0.6353, 0.2058, 0.6863, 0.1628, 0.6865, 0.1582, 0.636, 0.1657, 0.6356, 0.1628, 0.6865, 0.1553, 0.6867, 0.9688, 0.277, 0.985, 0.269, 0.9818, 0.3246, 0.9659, 0.3276, 0.7233, 0.7675, 0.7438, 0.7758, 0.7406, 0.8313, 0.7198, 0.8282, 0.01195, 0.1463, 0.0, 0.148, 0.0001832, 0.06753, 0.01211, 0.07342, 0.2608, 0.637, 0.265, 0.6366, 0.2618, 0.6917, 0.2577, 0.6918, 0.2647, 0.1321, 0.2541, 0.1335, 0.2542, 0.06095, 0.2649, 0.0662, 0.3687, 0.1175, 0.2647, 0.1321, 0.2649, 0.0662, 0.3153, 0.5384, 0.3458, 0.5427, 0.3153, 0.5577, 0.2886, 0.5347, 0.3153, 0.5384, 0.3153, 0.5577, 0.2887, 0.5709, 0.2541, 0.5298, 0.2886, 0.5347, 0.2887, 0.5709, 0.2542, 0.5879, 0.9487, 0.6238, 0.9707, 0.6171, 0.968, 0.6651, 0.9462, 0.6677, 0.9462, 0.6677, 0.968, 0.6651, 0.9682, 0.7243, 0.9464, 0.7218, 0.2542, 0.5879, 0.2887, 0.5709, 0.3106, 0.5963, 0.2893, 0.6287, 0.2887, 0.5709, 0.3153, 0.5577, 0.327, 0.5713, 0.3106, 0.5963, 0.3153, 0.5577, 0.3458, 0.5427, 0.327, 0.5713, 0.3687, 0.1175, 0.2649, 0.0662, 0.3047, 0.01993, 0.2649, 0.0662, 0.2542, 0.06095, 0.2981, 0.009937, 0.3047, 0.01993, 0.2577, 0.6918, 0.2618, 0.6917, 0.262, 0.7596, 0.2579, 0.7595, 0.01211, 0.07342, 0.0001832, 0.06753, 0.04882, 0.01101, 0.05618, 0.02222, 0.7198, 0.8282, 0.7406, 0.8313, 0.7408, 0.9, 0.7201, 0.9032, 0.9659, 0.3276, 0.9818, 0.3246, 0.982, 0.3932, 0.9661, 0.3902, 0.1553, 0.6867, 0.1628, 0.6865, 0.163, 0.7494, 0.1555, 0.7493, 0.1628, 0.6865, 0.2058, 0.6863, 0.2059, 0.7493, 0.163, 0.7494, 0.2058, 0.6863, 0.2507, 0.6862, 0.2509, 0.7491, 0.2059, 0.7493, 0.2908, 0.6877, 0.3171, 0.6875, 0.3172, 0.7504, 0.291, 0.7503, 0.2655, 0.6886, 0.2908, 0.6877, 0.291, 0.7503, 0.2657, 0.7497, 0.001635, 0.8494, 0.02562, 0.8503, 0.0258, 0.9095, 0.00182, 0.9106, 0.00182, 0.9106, 0.0258, 0.9095, 0.02883, 0.9575, 0.004949, 0.96, 0.2657, 0.7497, 0.291, 0.7503, 0.2942, 0.801, 0.2688, 0.7992, 0.291, 0.7503, 0.3172, 0.7504, 0.3205, 0.8013, 0.2942, 0.801, 0.2059, 0.7493, 0.2509, 0.7491, 0.2541, 0.8, 0.2092, 0.8002, 0.163, 0.7494, 0.2059, 0.7493, 0.2092, 0.8002, 0.1662, 0.8002, 0.1555, 0.7493, 0.163, 0.7494, 0.1662, 0.8002, 0.1587, 0.7999, 0.9661, 0.3902, 0.982, 0.3932, 0.9855, 0.4487, 0.9693, 0.4409, 0.7201, 0.9032, 0.7408, 0.9, 0.7444, 0.9555, 0.7239, 0.9639, 0.05618, 0.02222, 0.04882, 0.01101, 0.1273, 0.0, 0.1273, 0.01224, 0.2579, 0.7595, 0.262, 0.7596, 0.2655, 0.8146, 0.2614, 0.8143, 0.3047, 0.01993, 0.2981, 0.009937, 0.369, 0.0, 0.369, 0.01091, 0.3687, 0.1175, 0.3047, 0.01993, 0.369, 0.01091, 0.327, 0.5713, 0.3458, 0.5427, 0.3458, 0.5739, 0.3106, 0.5963, 0.327, 0.5713, 0.3458, 0.5739, 0.3459, 0.6013, 0.2893, 0.6287, 0.3106, 0.5963, 0.3459, 0.6013, 0.346, 0.6366, 0.9464, 0.7218, 0.9682, 0.7243, 0.9712, 0.7722, 0.9491, 0.7656, 0.9904, 0.2291, 0.9681, 0.2349, 0.9683, 0.1675, 0.9906, 0.1674, 0.346, 0.6366, 0.3459, 0.6013, 0.3812, 0.5839, 0.4026, 0.6087, 0.3459, 0.6013, 0.3458, 0.5739, 0.3646, 0.5646, 0.3812, 0.5839, 0.3458, 0.5739, 0.3458, 0.5427, 0.3646, 0.5646, 0.3687, 0.1175, 0.369, 0.01091, 0.4331, 0.0426, 0.369, 0.01091, 0.369, 0.0, 0.4397, 0.03493, 0.4331, 0.0426, 0.2653, 0.969, 0.2611, 0.9694, 0.2613, 0.892, 0.2655, 0.892, 0.1273, 0.01224, 0.1273, 0.0, 0.2057, 0.03871, 0.1983, 0.04731, 0.9675, 0.2349, 0.9472, 0.2277, 0.9475, 0.1496, 0.9677, 0.1495, 0.9882, 0.7653, 0.9717, 0.7722, 0.9719, 0.6941, 0.9884, 0.6941, 0.8652, 0.4481, 0.8577, 0.4485, 0.8579, 0.3769, 0.8654, 0.3769, 0.8577, 0.4485, 0.8146, 0.4487, 0.8148, 0.3771, 0.8579, 0.3769, 0.8146, 0.4487, 0.7696, 0.4487, 0.7698, 0.3772, 0.8148, 0.3771, 0.02676, 0.403, 0.0004277, 0.4034, 0.0006465, 0.3319, 0.02698, 0.3318, 0.05225, 0.4013, 0.02676, 0.403, 0.02698, 0.3318, 0.05246, 0.3317, 0.4617, 0.7742, 0.4379, 0.7722, 0.4381, 0.7047, 0.4619, 0.7047, 0.4619, 0.7047, 0.4381, 0.7047, 0.4375, 0.6373, 0.4613, 0.6351, 0.05246, 0.3317, 0.02698, 0.3318, 0.02634, 0.2606, 0.05184, 0.2621, 0.02698, 0.3318, 0.0006465, 0.3319, 0.0, 0.2603, 0.02634, 0.2606, 0.8148, 0.3771, 0.7698, 0.3772, 0.7692, 0.3056, 0.8142, 0.3054, 0.8579, 0.3769, 0.8148, 0.3771, 0.8142, 0.3054, 0.8573, 0.3054, 0.8654, 0.3769, 0.8579, 0.3769, 0.8573, 0.3054, 0.8648, 0.3057, 0.9884, 0.6941, 0.9719, 0.6941, 0.9712, 0.616, 0.9878, 0.6228, 0.9677, 0.1495, 0.9475, 0.1496, 0.9468, 0.07149, 0.9669, 0.06415, 0.1983, 0.04731, 0.2057, 0.03871, 0.2541, 0.1123, 0.2421, 0.114, 0.2655, 0.892, 0.2613, 0.892, 0.2606, 0.8146, 0.2648, 0.8149, 0.4331, 0.0426, 0.4397, 0.03493, 0.4834, 0.1014, 0.4727, 0.1029, 0.3687, 0.1175, 0.4331, 0.0426, 0.4727, 0.1029, 0.3646, 0.5646, 0.3458, 0.5427, 0.3762, 0.547, 0.3812, 0.5839, 0.3646, 0.5646, 0.3762, 0.547, 0.4029, 0.5507, 0.4026, 0.6087, 0.3812, 0.5839, 0.4029, 0.5507, 0.4375, 0.5556, 0.9906, 0.1674, 0.9683, 0.1675, 0.9677, 0.1001, 0.9901, 0.1058, 0.05132, 0.9483, 0.0293, 0.9551, 0.03204, 0.9071, 0.05383, 0.9045, 0.4375, 0.5556, 0.4029, 0.5507, 0.4029, 0.5145, 0.4373, 0.4975, 0.4029, 0.5507, 0.3762, 0.547, 0.3762, 0.5277, 0.4029, 0.5145, 0.3762, 0.547, 0.3458, 0.5427, 0.3762, 0.5277, 0.3687, 0.1175, 0.4727, 0.1029, 0.4726, 0.1687, 0.4727, 0.1029, 0.4834, 0.1014, 0.4832, 0.174, 0.4726, 0.1687, 0.4421, 0.9519, 0.438, 0.9522, 0.4411, 0.8972, 0.4453, 0.8971, 0.2421, 0.114, 0.2541, 0.1123, 0.2539, 0.1928, 0.242, 0.1869, 0.7695, 0.9639, 0.749, 0.9556, 0.7521, 0.9001, 0.7729, 0.9032, 0.003392, 0.4113, 0.01964, 0.4034, 0.01613, 0.459, 0.0001892, 0.4619, 0.1524, 0.7996, 0.145, 0.8, 0.1479, 0.7491, 0.1553, 0.7489, 0.145, 0.8, 0.102, 0.8002, 0.1049, 0.7493, 0.1479, 0.7491, 0.102, 0.8002, 0.05708, 0.8002, 0.05998, 0.7494, 0.1049, 0.7493, 0.0284, 0.7995, 0.002133, 0.7999, 0.005043, 0.7491, 0.03129, 0.7488, 0.05375, 0.7975, 0.0284, 0.7995, 0.03129, 0.7488, 0.05658, 0.748, 0.9689, 0.6101, 0.945, 0.6077, 0.9477, 0.5597, 0.9717, 0.5606, 0.9717, 0.5606, 0.9477, 0.5597, 0.9475, 0.5005, 0.9715, 0.4995, 0.05658, 0.748, 0.03129, 0.7488, 0.0311, 0.6862, 0.0564, 0.6869, 0.03129, 0.7488, 0.005043, 0.7491, 0.004852, 0.6862, 0.0311, 0.6862, 0.1049, 0.7493, 0.05998, 0.7494, 0.05979, 0.6865, 0.1047, 0.6863, 0.1479, 0.7491, 0.1049, 0.7493, 0.1047, 0.6863, 0.1477, 0.6862, 0.1553, 0.7489, 0.1479, 0.7491, 0.1477, 0.6862, 0.1551, 0.6863, 0.0001892, 0.4619, 0.01613, 0.459, 0.01592, 0.5276, 0.0, 0.5245, 0.7729, 0.9032, 0.7521, 0.9001, 0.7519, 0.8314, 0.7727, 0.8282, 0.242, 0.1869, 0.2539, 0.1928, 0.2052, 0.2493, 0.1979, 0.2381, 0.4453, 0.8971, 0.4411, 0.8972, 0.4409, 0.8292, 0.4451, 0.8294, 0.4726, 0.1687, 0.4832, 0.174, 0.4393, 0.225, 0.4327, 0.215, 0.3687, 0.1175, 0.4726, 0.1687, 0.4327, 0.215, 0.3762, 0.5277, 0.3458, 0.5427, 0.3645, 0.5141, 0.4029, 0.5145, 0.3762, 0.5277, 0.3645, 0.5141, 0.381, 0.4891, 0.4373, 0.4975, 0.4029, 0.5145, 0.381, 0.4891, 0.4022, 0.4567, 0.05383, 0.9045, 0.03204, 0.9071, 0.03186, 0.8479, 0.05366, 0.8503, 0.05366, 0.8503, 0.03186, 0.8479, 0.02883, 0.7999, 0.05089, 0.8065, 0.4022, 0.4567, 0.381, 0.4891, 0.3456, 0.4841, 0.3455, 0.4487, 0.381, 0.4891, 0.3645, 0.5141, 0.3457, 0.5115, 0.3456, 0.4841, 0.3645, 0.5141, 0.3458, 0.5427, 0.3457, 0.5115, 0.3687, 0.1175, 0.4327, 0.215, 0.3685, 0.224, 0.4327, 0.215, 0.4393, 0.225, 0.3684, 0.2349, 0.3685, 0.224, 0.4451, 0.8294, 0.4409, 0.8292, 0.4375, 0.7742, 0.4416, 0.7746, 0.1979, 0.2381, 0.2052, 0.2493, 0.1267, 0.2603, 0.1268, 0.2481, 0.7727, 0.8282, 0.7519, 0.8314, 0.7484, 0.7759, 0.7689, 0.7675, 0.0, 0.5245, 0.01592, 0.5276, 0.0191, 0.5831, 0.002897, 0.5752, 0.1551, 0.6863, 0.1477, 0.6862, 0.1445, 0.6353, 0.1519, 0.6357, 0.1477, 0.6862, 0.1047, 0.6863, 0.1015, 0.6353, 0.1445, 0.6353, 0.1047, 0.6863, 0.05979, 0.6865, 0.05658, 0.6356, 0.1015, 0.6353, 0.0311, 0.6862, 0.004852, 0.6862, 0.001635, 0.6353, 0.0279, 0.6356, 0.0564, 0.6869, 0.0311, 0.6862, 0.0279, 0.6356, 0.05327, 0.6374, 0.9715, 0.4995, 0.9475, 0.5005, 0.9445, 0.4526, 0.9684, 0.45, 0.7334, 0.001966, 0.7572, 0.003974, 0.7572, 0.0714, 0.7334, 0.07155, 0.545, 0.001799, 0.5705, 0.0002384, 0.5698, 0.07146, 0.5443, 0.07138, 0.5705, 0.0002384, 0.5968, 0.0, 0.5962, 0.07155, 0.5698, 0.07146, 0.5188, 0.8268, 0.5188, 0.8725, 0.4483, 0.8723, 0.4482, 0.8266, 0.5185, 0.7831, 0.5188, 0.8268, 0.4482, 0.8266, 0.448, 0.7829, 0.5182, 0.7755, 0.5185, 0.7831, 0.448, 0.7829, 0.448, 0.7752, 0.8297, 0.009437, 0.8462, 0.002601, 0.8455, 0.08072, 0.829, 0.08066, 0.316, 0.8985, 0.3363, 0.9056, 0.3363, 0.9838, 0.316, 0.9839, 0.1268, 0.2481, 0.1267, 0.2603, 0.04834, 0.2216, 0.05574, 0.213, 0.7811, 0.00292, 0.7853, 0.002601, 0.7853, 0.07996, 0.7811, 0.07999, 0.3685, 0.224, 0.3684, 0.2349, 0.2977, 0.2, 0.3043, 0.1923, 0.3687, 0.1175, 0.3685, 0.224, 0.3043, 0.1923, 0.3457, 0.5115, 0.3458, 0.5427, 0.3269, 0.5207, 0.3456, 0.4841, 0.3457, 0.5115, 0.3269, 0.5207, 0.3103, 0.5015, 0.3455, 0.4487, 0.3456, 0.4841, 0.3103, 0.5015, 0.289, 0.4767, 0.7578, 0.00984, 0.7802, 0.004127, 0.7795, 0.07155, 0.7572, 0.07148, 0.6599, 0.7309, 0.6485, 0.7441, 0.6193, 0.6996, 0.6376, 0.697, 0.3427, 0.6545, 0.3505, 0.6636, 0.3331, 0.6902, 0.3205, 0.6884, 0.507, 0.2446, 0.5176, 0.2447, 0.5176, 0.2745, 0.507, 0.2754, 0.8903, 0.7858, 0.9178, 0.8177, 0.8734, 0.8115, 0.3584, 0.3418, 0.3496, 0.352, 0.3442, 0.3438, 0.3496, 0.352, 0.336, 0.3678, 0.3223, 0.3469, 0.3442, 0.3438, 0.336, 0.3678, 0.32, 0.3865, 0.2963, 0.3505, 0.3223, 0.3469, 0.32, 0.3865, 0.3009, 0.4086, 0.2656, 0.3549, 0.2963, 0.3505, 0.3009, 0.4086, 0.2938, 0.417, 0.2541, 0.3565, 0.2656, 0.3549, 0.7749, 0.6101, 0.775, 0.5879, 0.8433, 0.5879, 0.844, 0.6101, 0.775, 0.5879, 0.7752, 0.5677, 0.8415, 0.5677, 0.8433, 0.5879, 0.7752, 0.5677, 0.7753, 0.5448, 0.84, 0.5448, 0.8415, 0.5677, 0.7753, 0.5448, 0.7755, 0.5126, 0.8388, 0.5126, 0.84, 0.5448, 0.7755, 0.5126, 0.7756, 0.4959, 0.838, 0.4959, 0.8388, 0.5126, 0.7756, 0.4959, 0.7757, 0.4778, 0.8342, 0.4778, 0.838, 0.4959, 0.7757, 0.4778, 0.7758, 0.4559, 0.8267, 0.4559, 0.8342, 0.4778, 0.6167, 0.08553, 0.6386, 0.0944, 0.6365, 0.1311, 0.6143, 0.1278, 0.5988, 0.08104, 0.6167, 0.08553, 0.6143, 0.1278, 0.5962, 0.1261, 0.5823, 0.07998, 0.5988, 0.08104, 0.5962, 0.1261, 0.5797, 0.1257, 0.5506, 0.07854, 0.5823, 0.07998, 0.5797, 0.1257, 0.5479, 0.1252, 0.528, 0.07672, 0.5506, 0.07854, 0.5479, 0.1252, 0.5253, 0.1246, 0.5081, 0.07446, 0.528, 0.07672, 0.5253, 0.1246, 0.5053, 0.1237, 0.4862, 0.07359, 0.5081, 0.07446, 0.5053, 0.1237, 0.4834, 0.1235, 0.2656, 0.3549, 0.2541, 0.3565, 0.2542, 0.2904, 0.2658, 0.2961, 0.2963, 0.3505, 0.2656, 0.3549, 0.2658, 0.2961, 0.2964, 0.3112, 0.3223, 0.3469, 0.2963, 0.3505, 0.2964, 0.3112, 0.3223, 0.324, 0.3442, 0.3438, 0.3223, 0.3469, 0.3223, 0.324, 0.3442, 0.3348, 0.3584, 0.3418, 0.3442, 0.3438, 0.3442, 0.3348, 0.8734, 0.8115, 0.9178, 0.8177, 0.8735, 0.8396, 0.2668, 0.8985, 0.2773, 0.8996, 0.2761, 0.9208, 0.2655, 0.9204, 0.3205, 0.6884, 0.3331, 0.6902, 0.3331, 0.7192, 0.3205, 0.7254, 0.6376, 0.697, 0.6193, 0.6996, 0.6194, 0.6509, 0.6377, 0.6599, 0.6377, 0.6599, 0.6194, 0.6509, 0.6488, 0.6168, 0.6601, 0.6339, 0.3205, 0.7254, 0.3331, 0.7192, 0.3507, 0.7396, 0.3429, 0.7515, 0.2655, 0.9204, 0.2761, 0.9208, 0.2762, 0.947, 0.2656, 0.9475, 0.8735, 0.8396, 0.9178, 0.8177, 0.8905, 0.8593, 0.3584, 0.3418, 0.3442, 0.3348, 0.3497, 0.3285, 0.3442, 0.3348, 0.3223, 0.324, 0.3362, 0.308, 0.3497, 0.3285, 0.3223, 0.324, 0.2964, 0.3112, 0.3202, 0.2836, 0.3362, 0.308, 0.2964, 0.3112, 0.2658, 0.2961, 0.3013, 0.2548, 0.3202, 0.2836, 0.2658, 0.2961, 0.2542, 0.2904, 0.2942, 0.244, 0.3013, 0.2548, 0.4834, 0.1235, 0.5053, 0.1237, 0.5055, 0.1847, 0.4836, 0.1851, 0.5053, 0.1237, 0.5253, 0.1246, 0.5254, 0.1837, 0.5055, 0.1847, 0.5253, 0.1246, 0.5479, 0.1252, 0.5481, 0.1829, 0.5254, 0.1837, 0.5479, 0.1252, 0.5797, 0.1257, 0.5798, 0.1822, 0.5481, 0.1829, 0.5797, 0.1257, 0.5962, 0.1261, 0.5963, 0.1818, 0.5798, 0.1822, 0.5962, 0.1261, 0.6143, 0.1278, 0.6144, 0.18, 0.5963, 0.1818, 0.6143, 0.1278, 0.6365, 0.1311, 0.6366, 0.1765, 0.6144, 0.18, 0.6144, 0.18, 0.6366, 0.1765, 0.639, 0.2132, 0.6171, 0.2222, 0.5963, 0.1818, 0.6144, 0.18, 0.6171, 0.2222, 0.5992, 0.2268, 0.5798, 0.1822, 0.5963, 0.1818, 0.5992, 0.2268, 0.5827, 0.2279, 0.5481, 0.1829, 0.5798, 0.1822, 0.5827, 0.2279, 0.551, 0.2296, 0.5254, 0.1837, 0.5481, 0.1829, 0.551, 0.2296, 0.5285, 0.2315, 0.5055, 0.1847, 0.5254, 0.1837, 0.5285, 0.2315, 0.5086, 0.2339, 0.4836, 0.1851, 0.5055, 0.1847, 0.5086, 0.2339, 0.4867, 0.2349, 0.3013, 0.2548, 0.2942, 0.244, 0.3586, 0.2349, 0.3586, 0.2468, 0.3202, 0.2836, 0.3013, 0.2548, 0.3586, 0.2468, 0.3585, 0.2783, 0.3362, 0.308, 0.3202, 0.2836, 0.3585, 0.2783, 0.3585, 0.3048, 0.3497, 0.3285, 0.3362, 0.308, 0.3585, 0.3048, 0.3584, 0.3273, 0.3584, 0.3418, 0.3497, 0.3285, 0.3584, 0.3273, 0.8905, 0.8593, 0.9178, 0.8177, 0.9179, 0.8631, 0.2656, 0.9475, 0.2762, 0.947, 0.2776, 0.9682, 0.267, 0.9694, 0.3429, 0.7515, 0.3507, 0.7396, 0.3791, 0.7436, 0.3791, 0.7565, 0.6601, 0.6339, 0.6488, 0.6168, 0.6963, 0.6101, 0.6963, 0.6288, 0.6963, 0.6288, 0.6963, 0.6101, 0.7437, 0.6335, 0.7324, 0.6467, 0.3791, 0.7565, 0.3791, 0.7436, 0.4074, 0.7296, 0.4152, 0.7387, 0.03038, 0.4651, 0.01982, 0.4641, 0.01991, 0.4343, 0.03047, 0.4343, 0.9179, 0.8631, 0.9178, 0.8177, 0.9453, 0.8496, 0.3584, 0.3418, 0.3584, 0.3273, 0.3672, 0.3316, 0.3584, 0.3273, 0.3585, 0.3048, 0.3808, 0.3158, 0.3672, 0.3316, 0.3585, 0.3048, 0.3585, 0.2783, 0.3968, 0.2972, 0.3808, 0.3158, 0.3585, 0.2783, 0.3586, 0.2468, 0.4159, 0.2751, 0.3968, 0.2972, 0.3586, 0.2468, 0.3586, 0.2349, 0.423, 0.2667, 0.4159, 0.2751, 0.639, 0.2347, 0.6397, 0.2125, 0.708, 0.2127, 0.7081, 0.2349, 0.6397, 0.2125, 0.6416, 0.1924, 0.7079, 0.1926, 0.708, 0.2127, 0.6416, 0.1924, 0.6432, 0.1695, 0.7079, 0.1697, 0.7079, 0.1926, 0.6432, 0.1695, 0.6444, 0.1373, 0.7078, 0.1375, 0.7079, 0.1697, 0.6444, 0.1373, 0.6453, 0.1206, 0.7077, 0.1208, 0.7078, 0.1375, 0.6453, 0.1206, 0.6492, 0.1025, 0.7077, 0.1027, 0.7077, 0.1208, 0.6492, 0.1025, 0.6567, 0.08056, 0.7076, 0.08072, 0.7077, 0.1027, 0.7077, 0.1027, 0.7076, 0.08072, 0.7585, 0.08024, 0.7662, 0.1021, 0.7077, 0.1208, 0.7077, 0.1027, 0.7662, 0.1021, 0.7701, 0.1202, 0.7078, 0.1375, 0.7077, 0.1208, 0.7701, 0.1202, 0.7711, 0.1369, 0.7079, 0.1697, 0.7078, 0.1375, 0.7711, 0.1369, 0.7725, 0.1691, 0.7079, 0.1926, 0.7079, 0.1697, 0.7725, 0.1691, 0.7742, 0.192, 0.708, 0.2127, 0.7079, 0.1926, 0.7742, 0.192, 0.7763, 0.2121, 0.7081, 0.2349, 0.708, 0.2127, 0.7763, 0.2121, 0.7771, 0.2343, 0.4159, 0.2751, 0.423, 0.2667, 0.4627, 0.3272, 0.4512, 0.3288, 0.3968, 0.2972, 0.4159, 0.2751, 0.4512, 0.3288, 0.4204, 0.3331, 0.3808, 0.3158, 0.3968, 0.2972, 0.4204, 0.3331, 0.3945, 0.3368, 0.3672, 0.3316, 0.3808, 0.3158, 0.3945, 0.3368, 0.3726, 0.3398, 0.3584, 0.3418, 0.3672, 0.3316, 0.3726, 0.3398, 0.9453, 0.8496, 0.9178, 0.8177, 0.9621, 0.8239, 0.03047, 0.4343, 0.01991, 0.4343, 0.01964, 0.4045, 0.03019, 0.4034, 0.4152, 0.7387, 0.4074, 0.7296, 0.4248, 0.703, 0.4375, 0.7048, 0.7324, 0.6467, 0.7437, 0.6335, 0.7729, 0.678, 0.7546, 0.6806, 0.7546, 0.6806, 0.7729, 0.678, 0.7728, 0.7266, 0.7545, 0.7176, 0.4375, 0.7048, 0.4248, 0.703, 0.4248, 0.674, 0.4374, 0.6677, 0.3148, 0.9694, 0.3042, 0.9683, 0.3054, 0.9471, 0.316, 0.9475, 0.9621, 0.8239, 0.9178, 0.8177, 0.9621, 0.7958, 0.3584, 0.3418, 0.3726, 0.3398, 0.3726, 0.3488, 0.3726, 0.3398, 0.3945, 0.3368, 0.3945, 0.3596, 0.3726, 0.3488, 0.3945, 0.3368, 0.4204, 0.3331, 0.4204, 0.3724, 0.3945, 0.3596, 0.4204, 0.3331, 0.4512, 0.3288, 0.451, 0.3876, 0.4204, 0.3724, 0.4512, 0.3288, 0.4627, 0.3272, 0.4626, 0.3933, 0.451, 0.3876, 0.7721, 0.6101, 0.7502, 0.6092, 0.753, 0.5599, 0.7749, 0.5602, 0.7502, 0.6092, 0.7303, 0.607, 0.733, 0.5591, 0.753, 0.5599, 0.7303, 0.607, 0.7077, 0.6051, 0.7104, 0.5585, 0.733, 0.5591, 0.7077, 0.6051, 0.676, 0.6037, 0.6786, 0.558, 0.7104, 0.5585, 0.676, 0.6037, 0.6595, 0.6026, 0.6621, 0.5576, 0.6786, 0.558, 0.6595, 0.6026, 0.6416, 0.5981, 0.644, 0.5559, 0.6621, 0.5576, 0.6416, 0.5981, 0.6197, 0.5893, 0.6218, 0.5526, 0.644, 0.5559, 0.644, 0.5559, 0.6218, 0.5526, 0.6216, 0.5072, 0.6438, 0.5037, 0.6621, 0.5576, 0.644, 0.5559, 0.6438, 0.5037, 0.6619, 0.5019, 0.6786, 0.558, 0.6621, 0.5576, 0.6619, 0.5019, 0.6784, 0.5014, 0.7104, 0.5585, 0.6786, 0.558, 0.6784, 0.5014, 0.7102, 0.5008, 0.733, 0.5591, 0.7104, 0.5585, 0.7102, 0.5008, 0.7328, 0.5, 0.753, 0.5599, 0.733, 0.5591, 0.7328, 0.5, 0.7528, 0.499, 0.7749, 0.5602, 0.753, 0.5599, 0.7528, 0.499, 0.7747, 0.4986, 0.451, 0.3876, 0.4626, 0.3933, 0.4226, 0.4397, 0.4155, 0.4289, 0.4204, 0.3724, 0.451, 0.3876, 0.4155, 0.4289, 0.3966, 0.4, 0.3945, 0.3596, 0.4204, 0.3724, 0.3966, 0.4, 0.3806, 0.3757, 0.3726, 0.3488, 0.3945, 0.3596, 0.3806, 0.3757, 0.3671, 0.3551, 0.3584, 0.3418, 0.3726, 0.3488, 0.3671, 0.3551, 0.9621, 0.7958, 0.9178, 0.8177, 0.9451, 0.7761, 0.316, 0.9475, 0.3054, 0.9471, 0.3053, 0.9209, 0.316, 0.9204, 0.4374, 0.6677, 0.4248, 0.674, 0.4072, 0.6536, 0.415, 0.6417, 0.7545, 0.7176, 0.7728, 0.7266, 0.7434, 0.7608, 0.7321, 0.7437, 0.7321, 0.7437, 0.7434, 0.7608, 0.6959, 0.7675, 0.696, 0.7487, 0.415, 0.6417, 0.4072, 0.6536, 0.3789, 0.6496, 0.3788, 0.6366, 0.316, 0.9204, 0.3053, 0.9209, 0.304, 0.8997, 0.3146, 0.8985, 0.9451, 0.7761, 0.9178, 0.8177, 0.9177, 0.7722, 0.3584, 0.3418, 0.3671, 0.3551, 0.3584, 0.3564, 0.3671, 0.3551, 0.3806, 0.3757, 0.3583, 0.3788, 0.3584, 0.3564, 0.3806, 0.3757, 0.3966, 0.4, 0.3583, 0.4054, 0.3583, 0.3788, 0.3966, 0.4, 0.4155, 0.4289, 0.3582, 0.4369, 0.3583, 0.4054, 0.4155, 0.4289, 0.4226, 0.4397, 0.3582, 0.4487, 0.3582, 0.4369, 0.7747, 0.4986, 0.7528, 0.499, 0.7497, 0.4498, 0.7716, 0.4487, 0.7528, 0.499, 0.7328, 0.5, 0.7298, 0.4521, 0.7497, 0.4498, 0.7328, 0.5, 0.7102, 0.5008, 0.7073, 0.4541, 0.7298, 0.4521, 0.7102, 0.5008, 0.6784, 0.5014, 0.6756, 0.4557, 0.7073, 0.4541, 0.6784, 0.5014, 0.6619, 0.5019, 0.6591, 0.4569, 0.6756, 0.4557, 0.6619, 0.5019, 0.6438, 0.5037, 0.6412, 0.4615, 0.6591, 0.4569, 0.6438, 0.5037, 0.6216, 0.5072, 0.6193, 0.4705, 0.6412, 0.4615, 0.8365, 0.213, 0.829, 0.2349, 0.7781, 0.2349, 0.778, 0.213, 0.8403, 0.1949, 0.8365, 0.213, 0.778, 0.213, 0.7778, 0.1949, 0.8411, 0.1782, 0.8403, 0.1949, 0.7778, 0.1949, 0.7777, 0.1782, 0.8422, 0.146, 0.8411, 0.1782, 0.7777, 0.1782, 0.7775, 0.146, 0.8437, 0.1231, 0.8422, 0.146, 0.7775, 0.146, 0.7774, 0.1231, 0.8456, 0.103, 0.8437, 0.1231, 0.7774, 0.1231, 0.7773, 0.1029, 0.8462, 0.08072, 0.8456, 0.103, 0.7773, 0.1029, 0.7771, 0.08072, 0.3582, 0.4369, 0.3582, 0.4487, 0.2938, 0.417, 0.3009, 0.4086, 0.3583, 0.4054, 0.3582, 0.4369, 0.3009, 0.4086, 0.32, 0.3865, 0.3583, 0.3788, 0.3583, 0.4054, 0.32, 0.3865, 0.336, 0.3678, 0.3584, 0.3564, 0.3583, 0.3788, 0.336, 0.3678, 0.3496, 0.352, 0.3584, 0.3418, 0.3584, 0.3564, 0.3496, 0.352, 0.9177, 0.7722, 0.9178, 0.8177, 0.8903, 0.7858, 0.4964, 0.2446, 0.507, 0.2456, 0.507, 0.2754, 0.4964, 0.2754, 0.3788, 0.6366, 0.3789, 0.6496, 0.3505, 0.6636, 0.3427, 0.6545, 0.696, 0.7487, 0.6959, 0.7675, 0.6485, 0.7441, 0.6599, 0.7309, 0.4861, 0.5911, 0.4721, 0.6074, 0.4375, 0.5547, 0.4601, 0.5515, 0.001043, 0.5831, 0.01964, 0.5833, 0.01964, 0.6292, 0.001042, 0.6291, 0.5086, 0.6559, 0.5309, 0.6819, 0.5186, 0.7006, 0.4825, 0.6956, 0.5309, 0.6819, 0.5509, 0.7052, 0.5186, 0.7006, 0.387, 0.8083, 0.3712, 0.8266, 0.3615, 0.8118, 0.3712, 0.8266, 0.3557, 0.8446, 0.3365, 0.8154, 0.3615, 0.8118, 0.4848, 0.2415, 0.4964, 0.2416, 0.4964, 0.2753, 0.4848, 0.2754, 0.1227, 0.3992, 0.1196, 0.4028, 0.09857, 0.3708, 0.1036, 0.3701, 0.1196, 0.4028, 0.1031, 0.422, 0.0719, 0.3745, 0.09857, 0.3708, 0.09232, 0.4658, 0.0924, 0.4917, 0.02599, 0.4924, 0.03808, 0.4663, 0.0924, 0.4917, 0.09249, 0.5201, 0.02064, 0.5207, 0.02599, 0.4924, 0.09249, 0.5201, 0.09253, 0.5338, 0.02002, 0.5345, 0.02064, 0.5207, 0.09253, 0.5338, 0.09263, 0.566, 0.02035, 0.5667, 0.02002, 0.5345, 0.09263, 0.566, 0.09266, 0.5761, 0.02009, 0.5768, 0.02035, 0.5667, 0.09266, 0.5761, 0.09273, 0.5994, 0.02266, 0.6, 0.02009, 0.5768, 0.09273, 0.5994, 0.09282, 0.6274, 0.0326, 0.6279, 0.02266, 0.6, 0.5956, 0.2821, 0.6236, 0.2935, 0.6211, 0.3369, 0.5927, 0.3326, 0.5727, 0.2792, 0.5956, 0.2821, 0.5927, 0.3326, 0.5697, 0.3316, 0.5627, 0.2796, 0.5727, 0.2792, 0.5697, 0.3316, 0.5597, 0.3318, 0.5311, 0.2794, 0.5627, 0.2796, 0.5597, 0.3318, 0.5281, 0.3318, 0.5176, 0.2802, 0.5311, 0.2794, 0.5281, 0.3318, 0.5146, 0.3321, 0.49, 0.2867, 0.5176, 0.2802, 0.5146, 0.3321, 0.4872, 0.3346, 0.0719, 0.3745, 0.05352, 0.3771, 0.05366, 0.3136, 0.07201, 0.3227, 0.09857, 0.3708, 0.0719, 0.3745, 0.07201, 0.3227, 0.09865, 0.3358, 0.1036, 0.3701, 0.09857, 0.3708, 0.09865, 0.3358, 0.1037, 0.3383, 0.7999, 0.002601, 0.8115, 0.002794, 0.8102, 0.02679, 0.7985, 0.02674, 0.3615, 0.8118, 0.3365, 0.8154, 0.3365, 0.7834, 0.3616, 0.7957, 0.387, 0.8083, 0.3615, 0.8118, 0.3616, 0.7957, 0.5186, 0.7006, 0.5509, 0.7052, 0.5187, 0.7211, 0.4825, 0.6956, 0.5186, 0.7006, 0.5187, 0.7211, 0.4826, 0.7389, 0.4999, 0.8726, 0.5185, 0.8725, 0.5166, 0.9052, 0.4981, 0.9053, 0.4601, 0.5515, 0.4375, 0.5547, 0.4376, 0.4971, 0.4602, 0.5082, 0.4602, 0.5082, 0.4376, 0.4971, 0.4724, 0.4566, 0.4863, 0.4778, 0.4981, 0.9053, 0.5166, 0.9052, 0.5167, 0.9456, 0.4982, 0.9456, 0.4826, 0.7389, 0.5187, 0.7211, 0.531, 0.7355, 0.5088, 0.7693, 0.5187, 0.7211, 0.5509, 0.7052, 0.531, 0.7355, 0.387, 0.8083, 0.3616, 0.7957, 0.3713, 0.7844, 0.3616, 0.7957, 0.3365, 0.7834, 0.3559, 0.7609, 0.3713, 0.7844, 0.7985, 0.02674, 0.8102, 0.02679, 0.8103, 0.05645, 0.7986, 0.05657, 0.1037, 0.3383, 0.09865, 0.3358, 0.1198, 0.3113, 0.1229, 0.316, 0.09865, 0.3358, 0.07201, 0.3227, 0.1034, 0.2863, 0.1198, 0.3113, 0.4627, 0.3401, 0.4872, 0.3346, 0.4874, 0.3938, 0.4629, 0.3885, 0.4872, 0.3346, 0.5146, 0.3321, 0.5148, 0.3962, 0.4874, 0.3938, 0.5146, 0.3321, 0.5281, 0.3318, 0.5283, 0.3964, 0.5148, 0.3962, 0.5281, 0.3318, 0.5597, 0.3318, 0.5599, 0.3962, 0.5283, 0.3964, 0.5597, 0.3318, 0.5697, 0.3316, 0.5699, 0.3963, 0.5599, 0.3962, 0.5697, 0.3316, 0.5927, 0.3326, 0.5929, 0.3951, 0.5699, 0.3963, 0.5927, 0.3326, 0.6211, 0.3369, 0.6212, 0.3907, 0.5929, 0.3951, 0.5929, 0.3951, 0.6212, 0.3907, 0.624, 0.4341, 0.5961, 0.4457, 0.5699, 0.3963, 0.5929, 0.3951, 0.5961, 0.4457, 0.5732, 0.4487, 0.5599, 0.3962, 0.5699, 0.3963, 0.5732, 0.4487, 0.5632, 0.4484, 0.5283, 0.3964, 0.5599, 0.3962, 0.5632, 0.4484, 0.5316, 0.4487, 0.5148, 0.3962, 0.5283, 0.3964, 0.5316, 0.4487, 0.5181, 0.448, 0.4874, 0.3938, 0.5148, 0.3962, 0.5181, 0.448, 0.4904, 0.4418, 0.1034, 0.2863, 0.09205, 0.269, 0.154, 0.2603, 0.154, 0.2792, 0.1198, 0.3113, 0.1034, 0.2863, 0.154, 0.2792, 0.1539, 0.3065, 0.1229, 0.316, 0.1198, 0.3113, 0.1539, 0.3065, 0.1539, 0.3116, 0.7986, 0.05657, 0.8103, 0.05645, 0.8118, 0.08044, 0.8001, 0.0807, 0.3713, 0.7844, 0.3559, 0.7609, 0.3871, 0.7565, 0.387, 0.7822, 0.387, 0.8083, 0.3713, 0.7844, 0.387, 0.7822, 0.531, 0.7355, 0.5509, 0.7052, 0.551, 0.7383, 0.5088, 0.7693, 0.531, 0.7355, 0.551, 0.7383, 0.5511, 0.7752, 0.4982, 0.9456, 0.5167, 0.9456, 0.5188, 0.9783, 0.5003, 0.9783, 0.4863, 0.4778, 0.4724, 0.4566, 0.5286, 0.4487, 0.5286, 0.4719, 0.5286, 0.4719, 0.5286, 0.4487, 0.5847, 0.4764, 0.5707, 0.4927, 0.4824, 0.7269, 0.4638, 0.727, 0.4639, 0.6811, 0.4825, 0.681, 0.5511, 0.7752, 0.551, 0.7383, 0.5709, 0.7284, 0.5933, 0.7544, 0.551, 0.7383, 0.5509, 0.7052, 0.5709, 0.7284, 0.387, 0.8083, 0.387, 0.7822, 0.4027, 0.79, 0.387, 0.7822, 0.3871, 0.7565, 0.4182, 0.7719, 0.4027, 0.79, 0.804, 0.3054, 0.7923, 0.3052, 0.7924, 0.2715, 0.8041, 0.2714, 0.1539, 0.3116, 0.1539, 0.3065, 0.188, 0.3233, 0.1849, 0.3269, 0.1539, 0.3065, 0.154, 0.2792, 0.2045, 0.3041, 0.188, 0.3233, 0.6426, 0.4486, 0.6304, 0.4226, 0.6968, 0.4228, 0.6969, 0.4487, 0.6304, 0.4226, 0.6249, 0.3942, 0.6967, 0.3945, 0.6968, 0.4228, 0.6249, 0.3942, 0.6242, 0.3805, 0.6967, 0.3807, 0.6967, 0.3945, 0.6242, 0.3805, 0.6243, 0.3483, 0.6966, 0.3485, 0.6967, 0.3807, 0.6243, 0.3483, 0.624, 0.3382, 0.6966, 0.3384, 0.6966, 0.3485, 0.624, 0.3382, 0.6264, 0.3149, 0.6965, 0.3152, 0.6966, 0.3384, 0.6264, 0.3149, 0.6362, 0.287, 0.6964, 0.2872, 0.6965, 0.3152, 0.6965, 0.3152, 0.6964, 0.2872, 0.7566, 0.2866, 0.7666, 0.3145, 0.6966, 0.3384, 0.6965, 0.3152, 0.7666, 0.3145, 0.7691, 0.3377, 0.6966, 0.3485, 0.6966, 0.3384, 0.7691, 0.3377, 0.7689, 0.3479, 0.6967, 0.3807, 0.6966, 0.3485, 0.7689, 0.3479, 0.7692, 0.38, 0.6967, 0.3945, 0.6967, 0.3807, 0.7692, 0.38, 0.7686, 0.3938, 0.6968, 0.4228, 0.6967, 0.3945, 0.7686, 0.3938, 0.7632, 0.4222, 0.6969, 0.4487, 0.6968, 0.4228, 0.7632, 0.4222, 0.7511, 0.4482, 0.188, 0.3233, 0.2045, 0.3041, 0.2357, 0.3516, 0.209, 0.3553, 0.1849, 0.3269, 0.188, 0.3233, 0.209, 0.3553, 0.204, 0.356, 0.8041, 0.2714, 0.7924, 0.2715, 0.7921, 0.2377, 0.8038, 0.2375, 0.4027, 0.79, 0.4182, 0.7719, 0.4375, 0.8012, 0.4124, 0.8047, 0.387, 0.8083, 0.4027, 0.79, 0.4124, 0.8047, 0.5709, 0.7284, 0.5509, 0.7052, 0.5832, 0.7097, 0.5933, 0.7544, 0.5709, 0.7284, 0.5832, 0.7097, 0.6193, 0.7148, 0.4825, 0.681, 0.4639, 0.6811, 0.4635, 0.6351, 0.4821, 0.6351, 0.5707, 0.4927, 0.5847, 0.4764, 0.6193, 0.5292, 0.5967, 0.5323, 0.5967, 0.5323, 0.6193, 0.5292, 0.6192, 0.5867, 0.5966, 0.5756, 0.4502, 0.8725, 0.4688, 0.8725, 0.4667, 0.9052, 0.4481, 0.9051, 0.6193, 0.7148, 0.5832, 0.7097, 0.5832, 0.6892, 0.6192, 0.6714, 0.5832, 0.7097, 0.5509, 0.7052, 0.5832, 0.6892, 0.387, 0.8083, 0.4124, 0.8047, 0.4123, 0.8208, 0.4124, 0.8047, 0.4375, 0.8012, 0.4374, 0.8332, 0.4123, 0.8208, 0.7971, 0.0807, 0.7855, 0.08051, 0.7869, 0.05651, 0.7985, 0.05656, 0.204, 0.356, 0.209, 0.3553, 0.2089, 0.3903, 0.2039, 0.3878, 0.209, 0.3553, 0.2357, 0.3516, 0.2356, 0.4034, 0.2089, 0.3903, 0.2357, 0.3516, 0.2541, 0.349, 0.2539, 0.4125, 0.2356, 0.4034, 0.1205, 0.4728, 0.1482, 0.4665, 0.1449, 0.5184, 0.1175, 0.5207, 0.1482, 0.4665, 0.1617, 0.4658, 0.1584, 0.5181, 0.1449, 0.5184, 0.1617, 0.4658, 0.1933, 0.4662, 0.19, 0.5183, 0.1584, 0.5181, 0.1933, 0.4662, 0.2033, 0.4659, 0.2, 0.5182, 0.19, 0.5183, 0.2033, 0.4659, 0.2262, 0.4688, 0.223, 0.5194, 0.2, 0.5182, 0.2262, 0.4688, 0.2541, 0.4804, 0.2513, 0.5239, 0.223, 0.5194, 0.223, 0.5194, 0.2513, 0.5239, 0.2512, 0.5776, 0.2228, 0.5819, 0.2, 0.5182, 0.223, 0.5194, 0.2228, 0.5819, 0.1998, 0.5829, 0.19, 0.5183, 0.2, 0.5182, 0.1998, 0.5829, 0.1898, 0.5828, 0.1584, 0.5181, 0.19, 0.5183, 0.1898, 0.5828, 0.1582, 0.5828, 0.1449, 0.5184, 0.1584, 0.5181, 0.1582, 0.5828, 0.1447, 0.5825, 0.1175, 0.5207, 0.1449, 0.5184, 0.1447, 0.5825, 0.1173, 0.5799, 0.09297, 0.5261, 0.1175, 0.5207, 0.1173, 0.5799, 0.09282, 0.5744, 0.2089, 0.3903, 0.2356, 0.4034, 0.2042, 0.4399, 0.1878, 0.4148, 0.2039, 0.3878, 0.2089, 0.3903, 0.1878, 0.4148, 0.1847, 0.4101, 0.7985, 0.05656, 0.7869, 0.05651, 0.7868, 0.02686, 0.7984, 0.02673, 0.4123, 0.8208, 0.4374, 0.8332, 0.4181, 0.8556, 0.4026, 0.8321, 0.387, 0.8083, 0.4123, 0.8208, 0.4026, 0.8321, 0.5832, 0.6892, 0.5509, 0.7052, 0.5708, 0.6749, 0.6192, 0.6714, 0.5832, 0.6892, 0.5708, 0.6749, 0.593, 0.641, 0.4481, 0.9051, 0.4667, 0.9052, 0.4666, 0.9456, 0.448, 0.9455, 0.5966, 0.5756, 0.6192, 0.5867, 0.5844, 0.6272, 0.5705, 0.606, 0.5705, 0.606, 0.5844, 0.6272, 0.5282, 0.6351, 0.5282, 0.6119, 0.448, 0.9455, 0.4666, 0.9456, 0.4684, 0.9783, 0.4499, 0.9782, 0.593, 0.641, 0.5708, 0.6749, 0.5508, 0.6721, 0.5508, 0.6351, 0.5708, 0.6749, 0.5509, 0.7052, 0.5508, 0.6721, 0.387, 0.8083, 0.4026, 0.8321, 0.3869, 0.8343, 0.4026, 0.8321, 0.4181, 0.8556, 0.3868, 0.86, 0.3869, 0.8343, 0.7984, 0.02673, 0.7868, 0.02686, 0.7853, 0.002867, 0.7969, 0.002601, 0.1847, 0.4101, 0.1878, 0.4148, 0.1537, 0.4196, 0.1537, 0.4145, 0.1878, 0.4148, 0.2042, 0.4399, 0.1536, 0.447, 0.1537, 0.4196, 0.2042, 0.4399, 0.2155, 0.4571, 0.1536, 0.4658, 0.1536, 0.447, 0.1173, 0.5799, 0.1447, 0.5825, 0.1477, 0.6343, 0.12, 0.6279, 0.1447, 0.5825, 0.1582, 0.5828, 0.1612, 0.6351, 0.1477, 0.6343, 0.1582, 0.5828, 0.1898, 0.5828, 0.1928, 0.635, 0.1612, 0.6351, 0.1898, 0.5828, 0.1998, 0.5829, 0.2028, 0.6353, 0.1928, 0.635, 0.1998, 0.5829, 0.2228, 0.5819, 0.2257, 0.6325, 0.2028, 0.6353, 0.2228, 0.5819, 0.2512, 0.5776, 0.2536, 0.6211, 0.2257, 0.6325, 0.7755, 0.638, 0.7855, 0.6101, 0.8457, 0.6107, 0.8456, 0.6387, 0.773, 0.6612, 0.7755, 0.638, 0.8456, 0.6387, 0.8456, 0.6619, 0.7732, 0.6714, 0.773, 0.6612, 0.8456, 0.6619, 0.8455, 0.672, 0.7729, 0.7035, 0.7732, 0.6714, 0.8455, 0.672, 0.8454, 0.7042, 0.7735, 0.7173, 0.7729, 0.7035, 0.8454, 0.7042, 0.8454, 0.718, 0.7789, 0.7457, 0.7735, 0.7173, 0.8454, 0.718, 0.8453, 0.7463, 0.791, 0.7717, 0.7789, 0.7457, 0.8453, 0.7463, 0.8452, 0.7722, 0.1537, 0.4196, 0.1536, 0.447, 0.1031, 0.422, 0.1196, 0.4028, 0.1537, 0.4145, 0.1537, 0.4196, 0.1196, 0.4028, 0.1227, 0.3992, 0.4731, 0.2415, 0.4848, 0.2416, 0.4848, 0.2754, 0.4731, 0.2754, 0.3869, 0.8343, 0.3868, 0.86, 0.3557, 0.8446, 0.3712, 0.8266, 0.387, 0.8083, 0.3869, 0.8343, 0.3712, 0.8266, 0.5508, 0.6721, 0.5509, 0.7052, 0.5309, 0.6819, 0.5508, 0.6351, 0.5508, 0.6721, 0.5309, 0.6819, 0.5086, 0.6559, 0.03386, 0.4036, 0.05246, 0.4034, 0.05246, 0.4494, 0.03386, 0.4495, 0.5282, 0.6119, 0.5282, 0.6351, 0.4721, 0.6074, 0.4861, 0.5911])
me_plane_002.materials.append(mat_material)
me_plane_002.use_remesh_preserve_volume = False
me_plane_002.use_remesh_preserve_attributes = False
me_plane_002.use_mirror_vertex_groups = False
me_plane_002.update()

# ---- objects
ob_plane_001 = bpy.data.objects.new('Plane.001', me_plane_002)
ob_lamp = bpy.data.objects.new('Lamp', light_spot)
ob_camera = bpy.data.objects.new('Camera', cam_camera)

# ---- transforms, parenting, visibility, modifiers, constraints
ob_plane_001.location = (9.537e-07, 3.576e-07, -1.192e-06)
ob_plane_001.rotation_euler = (1.571, -0.0, -1.571)
ob_plane_001.scale = (0.3056, 0.3663, 0.3657)
ob_plane_001.lock_rotations_4d = False
ob_plane_001.empty_display_type = 'ARROWS'
ob_plane_001.color = (0.0, 0.0, 0.0, 1.0)
ob_plane_001.lineart.crease_threshold = 0.0
ob_lamp.location = (2.833, 1.41, 6.323)
ob_lamp.rotation_euler = (0.3309, 0.1472, 1.834)
ob_lamp.lock_rotations_4d = False
ob_lamp.empty_display_type = 'ARROWS'
ob_lamp.color = (0.0, 0.0, 0.0, 0.0)
ob_lamp.lineart.crease_threshold = 0.0
ob_camera.location = (6.235, -6.103, 6.899)
ob_camera.rotation_euler = (0.8651, -0.2141, 0.84)
ob_camera.lock_rotations_4d = False
ob_camera.empty_display_type = 'ARROWS'
ob_camera.color = (0.0, 0.0, 0.0, 0.0)
ob_camera.display_type = 'WIRE'
ob_camera.lineart.crease_threshold = 0.0

# ---- collection membership
col_collection_1.objects.link(ob_plane_001)
col_collection_1.objects.link(ob_lamp)
col_collection_1.objects.link(ob_camera)

# ---- scene / render settings (as saved in the file)
scene.camera = ob_camera
scene.frame_start = 1; scene.frame_end = 250; scene.frame_set(11)
scene.render.engine = 'BLENDER_EEVEE_NEXT'
scene.render.image_settings.file_format = 'JPEG'
scene.render.image_settings.color_mode = 'RGB'
scene.render.image_settings.compression = 90
scene.render.resolution_x = 800
scene.render.resolution_y = 600
scene.render.pixel_aspect_x = 100.0
scene.render.pixel_aspect_y = 100.0
scene.render.fps = 25
scene.render.dither_intensity = 0.0
scene.render.use_compositing = False
scene.render.use_sequencer = False
scene.render.bake_margin = 2
scene.render.bake_bias = 0.0
scene.render.use_stamp_time = False
scene.render.use_stamp_date = False
scene.render.use_stamp_frame = False
scene.render.use_stamp_camera = False
scene.render.use_stamp_scene = False
scene.render.use_stamp_filename = False
scene.render.use_stamp_render_time = False
scene.render.stamp_font_size = 0
scene.cycles.use_denoising = False
scene.cycles.samples = 10
scene.cycles.sampling_pattern = 'TABULATED_SOBOL'
scene.cycles.light_sampling_threshold = 0.0
scene.cycles.use_adaptive_sampling = False
scene.cycles.use_light_tree = False
scene.cycles.blur_glossy = 0.0
scene.cycles.volume_bounces = 1
scene.cycles.pixel_filter_type = 'GAUSSIAN'
scene.cycles.sample_clamp_indirect = 0.0
scene.view_settings.view_transform = 'Raw'
bpy.context.view_layer.update()
